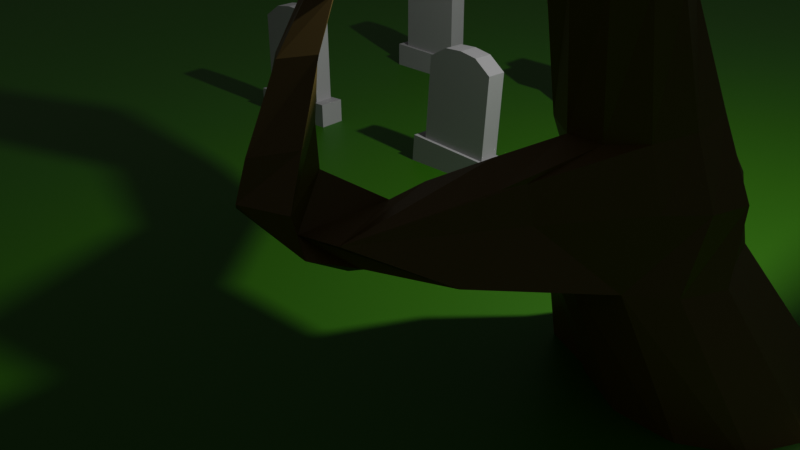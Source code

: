 # Source: outdoor_scene.blend  (saved by Blender 4.2.66; exported with 4.5.12 LTS)
import bpy
from mathutils import Matrix  # noqa: F401  (used for matrix-valued properties, if any)

bpy.ops.wm.read_factory_settings(use_empty=True)
scene = bpy.context.scene
scene.name = 'Scene'

# ---- collections
col_collection = bpy.data.collections.new('Collection'); scene.collection.children.link(col_collection)

# ---- materials (node trees are filled in below, after node groups)
mat_tombstone = bpy.data.materials.new('tombstone')
mat_tombstone.alpha_threshold = 0.0
mat_tombstone.roughness = 0.5
mat_tombstone.line_color = (0.0, 0.0, 0.0, 1.0)
mat_tombstone2 = bpy.data.materials.new('tombstone2')
mat_tombstone2.alpha_threshold = 0.0
mat_tombstone2.roughness = 0.5
mat_tombstone2.line_color = (0.0, 0.0, 0.0, 1.0)
mat_tree_color = bpy.data.materials.new('tree_color')
mat_grass = bpy.data.materials.new('grass')

# ---- material node trees
mat_tombstone.use_nodes = True; mat_tombstone.node_tree.nodes.clear()
_N = mat_tombstone.node_tree.nodes; _L = mat_tombstone.node_tree.links
n0 = _N.new('ShaderNodeOutputMaterial'); n0.name = 'Material Output'; n0.location = (300, 300)
n1 = _N.new('ShaderNodeBsdfPrincipled'); n1.name = 'Principled BSDF'; n1.location = (10, 300)
n1.inputs[0].default_value = (0.4147, 0.4147, 0.4147, 1.0)
n1.inputs[3].default_value = 1.45
_L.new(n1.outputs[0], n0.inputs[0])
n0.is_active_output = True
mat_tombstone2.use_nodes = True; mat_tombstone2.node_tree.nodes.clear()
_N = mat_tombstone2.node_tree.nodes; _L = mat_tombstone2.node_tree.links
n0 = _N.new('ShaderNodeOutputMaterial'); n0.name = 'Material Output'; n0.location = (300, 300)
n1 = _N.new('ShaderNodeBsdfPrincipled'); n1.name = 'Principled BSDF'; n1.location = (10, 300)
n1.inputs[0].default_value = (0.5586, 0.5586, 0.5586, 1.0)
n1.inputs[3].default_value = 1.45
_L.new(n1.outputs[0], n0.inputs[0])
n0.is_active_output = True
mat_tree_color.use_nodes = True; mat_tree_color.node_tree.nodes.clear()
_N = mat_tree_color.node_tree.nodes; _L = mat_tree_color.node_tree.links
n0 = _N.new('ShaderNodeBsdfPrincipled'); n0.name = 'Principled BSDF'; n0.location = (10, 300)
n0.inputs[0].default_value = (0.1313, 0.08947, 0.02072, 1.0)
n1 = _N.new('ShaderNodeOutputMaterial'); n1.name = 'Material Output'; n1.location = (300, 300)
_L.new(n0.outputs[0], n1.inputs[0])
n1.is_active_output = True
mat_grass.use_nodes = True; mat_grass.node_tree.nodes.clear()
_N = mat_grass.node_tree.nodes; _L = mat_grass.node_tree.links
n0 = _N.new('ShaderNodeBsdfPrincipled'); n0.name = 'Principled BSDF'; n0.location = (10, 300)
n0.inputs[0].default_value = (0.02823, 0.179, 0.006996, 1.0)
n1 = _N.new('ShaderNodeOutputMaterial'); n1.name = 'Material Output'; n1.location = (300, 300)
_L.new(n0.outputs[0], n1.inputs[0])
n1.is_active_output = True

# ---- world
world_world = bpy.data.worlds.new('World'); scene.world = world_world
world_world.use_nodes = True; world_world.node_tree.nodes.clear()
_N = world_world.node_tree.nodes; _L = world_world.node_tree.links
n0 = _N.new('ShaderNodeOutputWorld'); n0.name = 'World Output'; n0.location = (300, 300)
n1 = _N.new('ShaderNodeBackground'); n1.name = 'Background'; n1.location = (10, 300)
n1.inputs[0].default_value = (0.05088, 0.05088, 0.05088, 1.0)
_L.new(n1.outputs[0], n0.inputs[0])
n0.is_active_output = True
world_world.color = (0.05088, 0.05088, 0.05088)
world_world.sun_shadow_jitter_overblur = 0.0

# ---- cameras
cam_camera = bpy.data.cameras.new('Camera')
cam_camera.clip_end = 100.0
cam_camera.ortho_scale = 7.314

# ---- lights
light_light = bpy.data.lights.new('Light', 'POINT')
light_light.energy = 1000.0
light_light.shadow_soft_size = 0.1

# ---- meshes
me_cube_001 = bpy.data.meshes.new('Cube.001')
me_cube_001.from_pydata([(1.0, 1.0, 1.289), (1.0, 1.0, -1.0), (1.0, -1.0, 1.289), (1.0, -1.0, -1.0), (-1.0, 1.0, 1.289), (-1.0, 1.0, -1.0), (-1.0, -1.0, 1.289), (-1.0, -1.0, -1.0), (0.0, 1.0, -1.0), (0.0, -1.0, 1.672), (0.0, -1.0, -1.0), (0.0, 1.0, 1.672), (-0.5, 1.0, -1.0), (-0.5, -1.0, 1.618), (-0.5, -1.0, -1.0), (-0.5, 1.0, 1.618), (0.5, -1.0, -1.0), (0.5, 1.0, 1.618), (0.5, 1.0, -1.0), (0.5, -1.0, 1.618), (-1.334, 1.334, -0.9986), (-1.334, -1.334, -0.9986), (-0.6668, 1.334, -0.9986), (0.6668, -1.334, -0.9986), (1.334, -1.334, -0.9986), (1.334, 1.334, -0.9986), (0.6668, 1.334, -0.9986), (0.0, 1.334, -0.9986), (-0.6668, -1.334, -0.9986), (0.0, -1.334, -0.9986), (-1.334, 1.334, -1.786), (-1.334, -1.334, -1.786), (-0.6668, 1.334, -1.786), (0.6668, -1.334, -1.786), (1.334, -1.334, -1.786), (1.334, 1.334, -1.786), (0.6668, 1.334, -1.786), (0.0, 1.334, -1.786), (-0.6668, -1.334, -1.786), (0.0, -1.334, -1.786)], [], [(15, 4, 6, 13), (14, 13, 6, 7), (7, 6, 4, 5), (1, 0, 2, 3), (18, 17, 0, 1), (12, 15, 11, 8), (16, 19, 9, 10), (17, 11, 9, 19), (5, 4, 15, 12), (10, 9, 13, 14), (11, 15, 13, 9), (0, 17, 19, 2), (3, 2, 19, 16), (8, 11, 17, 18), (5, 12, 22, 20), (24, 23, 33, 34), (3, 16, 23, 24), (8, 18, 26, 27), (12, 8, 27, 22), (16, 10, 29, 23), (7, 5, 20, 21), (10, 14, 28, 29), (14, 7, 21, 28), (18, 1, 25, 26), (1, 3, 24, 25), (36, 35, 34, 33, 39, 38, 31, 30, 32, 37), (26, 25, 35, 36), (22, 27, 37, 32), (25, 24, 34, 35), (21, 20, 30, 31), (28, 21, 31, 38), (27, 26, 36, 37), (20, 22, 32, 30), (23, 29, 39, 33), (29, 28, 38, 39)])
_uv = me_cube_001.uv_layers.new(name='UVMap')
_uv.uv.foreach_set('vector', [0.8125, 0.5, 0.875, 0.5, 0.875, 0.75, 0.8125, 0.75, 0.375, 0.9375, 0.625, 0.9375, 0.625, 1.0, 0.375, 1.0, 0.375, 0.0, 0.625, 0.0, 0.625, 0.25, 0.375, 0.25, 0.375, 0.5, 0.625, 0.5, 0.625, 0.75, 0.375, 0.75, 0.375, 0.4375, 0.625, 0.4375, 0.625, 0.5, 0.375, 0.5, 0.375, 0.3125, 0.625, 0.3125, 0.625, 0.375, 0.375, 0.375, 0.375, 0.8125, 0.625, 0.8125, 0.625, 0.875, 0.375, 0.875, 0.6875, 0.5, 0.75, 0.5, 0.75, 0.75, 0.6875, 0.75, 0.375, 0.25, 0.625, 0.25, 0.625, 0.3125, 0.375, 0.3125, 0.375, 0.875, 0.625, 0.875, 0.625, 0.9375, 0.375, 0.9375, 0.75, 0.5, 0.8125, 0.5, 0.8125, 0.75, 0.75, 0.75, 0.625, 0.5, 0.6875, 0.5, 0.6875, 0.75, 0.625, 0.75, 0.375, 0.75, 0.625, 0.75, 0.625, 0.8125, 0.375, 0.8125, 0.375, 0.375, 0.625, 0.375, 0.625, 0.4375, 0.375, 0.4375, 0.375, 0.25, 0.375, 0.3125, 0.375, 0.3125, 0.375, 0.25, 0.375, 0.75, 0.375, 0.8125, 0.375, 0.8125, 0.375, 0.75, 0.375, 0.75, 0.375, 0.8125, 0.375, 0.8125, 0.375, 0.75, 0.375, 0.375, 0.375, 0.4375, 0.375, 0.4375, 0.375, 0.375, 0.375, 0.3125, 0.375, 0.375, 0.375, 0.375, 0.375, 0.3125, 0.375, 0.8125, 0.375, 0.875, 0.375, 0.875, 0.375, 0.8125, 0.375, 0.0, 0.375, 0.25, 0.375, 0.25, 0.375, 0.0, 0.375, 0.875, 0.375, 0.9375, 0.375, 0.9375, 0.375, 0.875, 0.375, 0.9375, 0.375, 1.0, 0.375, 1.0, 0.375, 0.9375, 0.375, 0.4375, 0.375, 0.5, 0.375, 0.5, 0.375, 0.4375, 0.375, 0.5, 0.375, 0.75, 0.375, 0.75, 0.375, 0.5, 0.3125, 0.5, 0.375, 0.5, 0.375, 0.75, 0.3125, 0.75, 0.25, 0.75, 0.1875, 0.75, 0.125, 0.75, 0.125, 0.5, 0.1875, 0.5, 0.25, 0.5, 0.375, 0.4375, 0.375, 0.5, 0.375, 0.5, 0.375, 0.4375, 0.375, 0.3125, 0.375, 0.375, 0.375, 0.375, 0.375, 0.3125, 0.375, 0.5, 0.375, 0.75, 0.375, 0.75, 0.375, 0.5, 0.375, 0.0, 0.375, 0.25, 0.375, 0.25, 0.375, 0.0, 0.375, 0.9375, 0.375, 1.0, 0.375, 1.0, 0.375, 0.9375, 0.375, 0.375, 0.375, 0.4375, 0.375, 0.4375, 0.375, 0.375, 0.375, 0.25, 0.375, 0.3125, 0.375, 0.3125, 0.375, 0.25, 0.375, 0.8125, 0.375, 0.875, 0.375, 0.875, 0.375, 0.8125, 0.375, 0.875, 0.375, 0.9375, 0.375, 0.9375, 0.375, 0.875])
me_cube_001.materials.append(mat_tombstone)
me_cube_001.use_mirror_vertex_groups = False
me_cube_001.update()
me_cube_002 = bpy.data.meshes.new('Cube.002')
me_cube_002.from_pydata([(1.0, 1.0, 1.0), (1.0, 1.0, -1.0), (1.0, -1.0, 1.0), (1.0, -1.0, -1.0), (-1.0, 1.0, 1.0), (-1.0, 1.0, -1.0), (-1.0, -1.0, 1.0), (-1.0, -1.0, -1.0), (1.0, 1.0, 1.0), (1.0, 1.0, -1.0), (1.0, -1.0, 1.0), (1.0, -1.0, -1.0), (-1.0, 1.0, 1.0), (-1.0, 1.0, -1.0), (-1.0, -1.0, 1.0), (-1.0, -1.0, -1.0), (0.6894, -0.6894, 1.0), (-0.6894, -0.6894, 1.0), (0.6894, 0.6894, 1.0), (-0.6894, 0.6894, 1.0), (0.6894, -0.6894, 9.921), (-0.6894, -0.6894, 9.921), (0.6894, 0.6894, 9.921), (-0.6894, 0.6894, 9.921), (-0.6894, -0.6894, 7.603), (-0.6894, 0.6894, 7.603), (0.6894, -0.6894, 7.603), (0.6894, 0.6894, 7.603), (-0.6894, 0.6894, 5.188), (0.6894, 0.6894, 5.188), (-0.6894, -0.6894, 5.188), (0.6894, -0.6894, 5.188), (-0.6894, -1.488, 5.188), (-0.6894, -1.488, 7.613), (0.6894, -1.488, 5.188), (0.6894, -1.488, 7.613), (-0.6894, 0.6894, 7.603), (0.6894, 0.6894, 7.603), (-0.6894, 0.6894, 5.188), (0.6894, 0.6894, 5.188)], [], [(0, 2, 6, 4), (3, 7, 6, 2), (7, 5, 4, 6), (5, 7, 3, 1), (1, 3, 2, 0), (5, 1, 0, 4), (12, 14, 17, 19), (11, 10, 14, 15), (15, 14, 12, 13), (13, 9, 11, 15), (9, 8, 10, 11), (13, 12, 8, 9), (25, 24, 21, 23), (10, 8, 18, 16), (8, 12, 19, 18), (14, 10, 16, 17), (22, 23, 21, 20), (24, 26, 20, 21), (27, 25, 23, 22), (26, 27, 22, 20), (31, 29, 27, 26), (27, 29, 39, 37), (26, 24, 33, 35), (28, 30, 24, 25), (19, 17, 30, 28), (17, 16, 31, 30), (18, 19, 28, 29), (16, 18, 29, 31), (32, 34, 35, 33), (31, 26, 35, 34), (30, 31, 34, 32), (24, 30, 32, 33), (39, 38, 36, 37), (25, 27, 37, 36), (29, 28, 38, 39), (28, 25, 36, 38)])
_uv = me_cube_002.uv_layers.new(name='UVMap')
_uv.uv.foreach_set('vector', [0.625, 0.5, 0.625, 0.75, 0.875, 0.75, 0.875, 0.5, 0.375, 0.75, 0.375, 1.0, 0.625, 1.0, 0.625, 0.75, 0.375, 0.0, 0.375, 0.25, 0.625, 0.25, 0.625, 0.0, 0.125, 0.5, 0.125, 0.75, 0.375, 0.75, 0.375, 0.5, 0.375, 0.5, 0.375, 0.75, 0.625, 0.75, 0.625, 0.5, 0.375, 0.25, 0.375, 0.5, 0.625, 0.5, 0.625, 0.25, 0.625, 0.25, 0.625, 0.0, 0.625, 0.0, 0.625, 0.25, 0.375, 0.75, 0.625, 0.75, 0.625, 1.0, 0.375, 1.0, 0.375, 0.0, 0.625, 0.0, 0.625, 0.25, 0.375, 0.25, 0.125, 0.5, 0.375, 0.5, 0.375, 0.75, 0.125, 0.75, 0.375, 0.5, 0.625, 0.5, 0.625, 0.75, 0.375, 0.75, 0.375, 0.25, 0.625, 0.25, 0.625, 0.5, 0.375, 0.5, 0.625, 0.25, 0.625, 0.0, 0.625, 0.0, 0.625, 0.25, 0.625, 0.75, 0.625, 0.5, 0.625, 0.5, 0.625, 0.75, 0.625, 0.5, 0.625, 0.25, 0.625, 0.25, 0.625, 0.5, 0.625, 1.0, 0.625, 0.75, 0.625, 0.75, 0.625, 1.0, 0.625, 0.5, 0.875, 0.5, 0.875, 0.75, 0.625, 0.75, 0.625, 1.0, 0.625, 0.75, 0.625, 0.75, 0.625, 1.0, 0.625, 0.5, 0.625, 0.25, 0.625, 0.25, 0.625, 0.5, 0.625, 0.75, 0.625, 0.5, 0.625, 0.5, 0.625, 0.75, 0.625, 0.75, 0.625, 0.5, 0.625, 0.5, 0.625, 0.75, 0.625, 0.5, 0.625, 0.5, 0.625, 0.5, 0.625, 0.5, 0.625, 0.75, 0.625, 1.0, 0.625, 1.0, 0.625, 0.75, 0.625, 0.25, 0.625, 0.0, 0.625, 0.0, 0.625, 0.25, 0.625, 0.25, 0.625, 0.0, 0.625, 0.0, 0.625, 0.25, 0.625, 1.0, 0.625, 0.75, 0.625, 0.75, 0.625, 1.0, 0.625, 0.5, 0.625, 0.25, 0.625, 0.25, 0.625, 0.5, 0.625, 0.75, 0.625, 0.5, 0.625, 0.5, 0.625, 0.75, 0.625, 1.0, 0.625, 0.75, 0.625, 0.75, 0.625, 1.0, 0.625, 0.75, 0.625, 0.75, 0.625, 0.75, 0.625, 0.75, 0.625, 1.0, 0.625, 0.75, 0.625, 0.75, 0.625, 1.0, 0.625, 0.0, 0.625, 0.0, 0.625, 0.0, 0.625, 0.0, 0.625, 0.5, 0.625, 0.25, 0.625, 0.25, 0.625, 0.5, 0.625, 0.25, 0.625, 0.5, 0.625, 0.5, 0.625, 0.25, 0.625, 0.5, 0.625, 0.25, 0.625, 0.25, 0.625, 0.5, 0.625, 0.25, 0.625, 0.25, 0.625, 0.25, 0.625, 0.25])
me_cube_002.materials.append(mat_tombstone2)
me_cube_002.use_mirror_vertex_groups = False
me_cube_002.update()
me_cylinder = bpy.data.meshes.new('Cylinder')
me_cylinder.from_pydata([(0.0, 1.155, 0.0), (0.613, 0.742, 1.271), (0.5, 1.001, 0.0), (1.008, 0.6733, 1.271), (0.866, 0.5777, 0.0), (1.321, 0.3835, 1.237), (1.0, 7.723e-10, 0.0), (1.457, 0.03905, 1.271), (1.205, -0.5777, 0.0), (1.39, -0.3579, 1.271), (0.8386, -1.001, 0.0), (1.132, -0.6676, 1.271), (0.3386, -1.155, 0.0), (0.7531, -0.8066, 1.271), (-0.4792, -0.9094, 0.03743), (0.3741, -0.6435, 1.308), (-0.866, -0.5777, 0.0), (0.04455, -0.4738, 1.271), (-1.0, 7.723e-10, 0.0), (-0.0919, -0.09448, 1.271), (-0.7228, 0.6088, 0.0231), (0.1225, 0.3319, 1.294), (-0.5, 1.001, 0.0), (0.238, 0.6069, 1.271), (0.5395, 0.4463, 2.394), (0.8621, 0.512, 2.335), (1.17, 0.3978, 2.291), (1.372, 0.1444, 2.275), (1.422, -0.1715, 2.291), (1.319, -0.4643, 2.335), (1.094, -0.6683, 2.394), (0.8172, -0.6429, 2.49), (0.5021, -0.6433, 2.496), (0.285, -0.413, 2.512), (0.35, -0.06429, 2.519), (0.2988, 0.2221, 2.453), (0.7279, 0.4191, 3.373), (0.9641, 0.5512, 3.419), (1.239, 0.5422, 3.453), (1.471, 0.3952, 3.465), (1.593, 0.1658, 3.453), (1.588, -0.09102, 3.421), (1.44, -0.3263, 3.444), (1.256, -0.3514, 3.378), (0.9684, -0.4408, 3.293), (0.7376, -0.3091, 3.281), (0.6002, -0.07807, 3.293), (0.5959, 0.187, 3.327), (-0.4031, 0.192, 4.856), (-0.3392, 0.1738, 4.955), (-0.2604, 0.1091, 5.016), (-0.188, 0.01518, 5.024), (-0.1413, -0.08283, 4.975), (-0.1328, -0.1586, 4.884), (-0.1648, -0.192, 4.775), (-0.2287, -0.1738, 4.676), (-0.3075, -0.1091, 4.615), (-0.3799, -0.01518, 4.607), (-0.4266, 0.08283, 4.656), (-0.4351, 0.1586, 4.747), (-1.666, -0.872, 5.517), (-1.635, -0.881, 5.565), (-1.596, -0.9129, 5.595), (-1.56, -0.9592, 5.599), (-1.537, -1.007, 5.575), (-1.533, -1.045, 5.53), (-1.549, -1.061, 5.476), (-1.58, -1.052, 5.428), (-1.619, -1.02, 5.397), (-1.655, -0.9741, 5.394), (-1.678, -0.9258, 5.418), (-1.682, -0.8884, 5.463), (-2.343, -1.393, 5.214), (-2.334, -1.395, 5.227), (-2.324, -1.404, 5.235), (-2.314, -1.416, 5.236), (-2.308, -1.429, 5.23), (-2.307, -1.439, 5.218), (-2.311, -1.443, 5.203), (-2.32, -1.441, 5.19), (-2.33, -1.432, 5.182), (-2.34, -1.42, 5.181), (-2.346, -1.407, 5.188), (-2.347, -1.397, 5.2), (0.4406, 0.2538, 4.233), (0.08704, 0.2, 4.62), (0.1913, 0.2465, 4.727), (0.5734, 0.3399, 4.362), (0.3389, 0.2296, 4.798), (0.7521, 0.3381, 4.452), (0.4961, 0.154, 4.813), (0.9298, 0.2503, 4.479), (0.611, 0.0354, 4.771), (1.06, 0.1011, 4.438), (0.6522, -0.09509, 4.681), (1.115, -0.08229, 4.328), (0.6115, -0.2007, 4.566), (1.096, -0.2564, 4.169), (0.5011, -0.2513, 4.458), (0.9762, -0.2488, 4.104), (0.349, -0.232, 4.386), (0.7472, -0.3338, 3.989), (0.1906, -0.1471, 4.373), (0.5643, -0.2443, 3.956), (0.08102, -0.02481, 4.418), (0.4333, -0.0829, 3.995), (0.04665, 0.1011, 4.507), (0.3891, 0.09997, 4.098), (-0.9218, -0.4319, 5.055), (-0.9152, -0.4913, 4.984), (-1.152, -0.243, 4.877), (-1.127, -0.217, 4.962), (-1.077, -0.2311, 5.039), (-1.015, -0.2818, 5.087), (-1.052, -0.4525, 4.773), (-1.108, -0.379, 4.768), (-0.9402, -0.5173, 4.898), (-0.9584, -0.3553, 5.093), (-1.145, -0.3023, 4.805), (-0.9902, -0.5031, 4.821), (1.261, -0.2425, 1.81), (1.085, -0.5461, 1.792), (1.264, 0.1136, 1.83), (0.1101, 0.4181, 1.835), (0.4164, 0.6023, 1.848), (0.7764, 0.6063, 1.852), (1.089, 0.4257, 1.846), (0.07849, 0.1346, 1.855), (-0.05288, -0.252, 1.797), (0.1288, -0.5536, 1.783), (0.4496, -0.6363, 1.823), (0.7836, -0.7221, 1.78), (2.948, 1.054, 1.873), (2.361, 0.2738, 1.978), (2.162, 0.9402, 1.485), (2.43, 0.5124, 1.443), (3.554, 0.4651, 2.159), (3.599, 0.9721, 2.139), (3.613, 0.8695, 2.066), (3.163, 1.105, 1.798), (3.211, 0.743, 1.756), (3.24, 1.128, 2.126), (3.076, 0.6633, 2.245), (3.349, 0.4107, 2.962), (3.327, 0.6535, 2.993), (3.055, 0.6663, 3.025), (3.068, 0.5377, 3.013), (3.137, 0.2454, 3.396), (3.118, 0.3529, 3.366), (2.962, 0.4259, 3.343), (2.946, 0.3138, 3.358), (2.718, 0.7196, 3.909), (2.721, 0.7392, 3.907), (2.748, 0.7264, 3.911), (2.751, 0.7076, 3.916), (2.904, 0.7085, 1.506), (2.621, 0.4849, 1.937), (2.819, 0.9331, 1.646), (3.216, 0.9549, 1.91), (3.167, 0.9538, 2.5), (3.526, 0.9226, 2.433), (3.456, 0.5895, 2.494), (3.097, 0.6207, 2.562), (1.252, -1.23, 3.95), (0.9809, -1.208, 4.009), (1.286, -1.404, 3.68), (1.016, -1.539, 3.621), (2.675, -2.703, 4.733), (2.739, -2.67, 4.731), (2.751, -2.685, 4.691), (2.686, -2.717, 4.687), (2.156, -2.23, 4.555), (1.121, -2.213, 4.285), (2.129, -2.191, 4.772), (2.018, -2.179, 4.794), (1.165, -1.932, 3.755), (0.9897, -1.737, 4.107), (1.392, -1.904, 3.812), (1.177, -1.645, 4.192), (1.008, 0.6733, 1.271), (1.321, 0.3835, 1.237), (1.457, 0.03905, 1.271), (0.8621, 0.512, 2.335), (1.17, 0.3978, 2.291), (1.372, 0.1444, 2.275), (1.264, 0.1136, 1.83), (0.7764, 0.6063, 1.852), (1.967, 0.4918, 1.425), (1.87, -0.03484, 1.596), (1.692, 0.5687, 2.082), (1.88, 0.631, 2.066), (1.897, 0.2582, 2.144), (1.807, 0.1737, 1.894), (1.641, 0.6252, 1.793), (1.387, -0.6409, 3.808), (1.391, -0.9661, 3.629), (1.116, -0.8336, 3.631), (1.312, -0.4818, 4.22), (1.185, -0.4934, 4.351), (0.9768, -0.7663, 4.069)], [], [(0, 1, 3, 2), (2, 3, 5, 4), (4, 5, 7, 6), (6, 7, 9, 8), (8, 9, 11, 10), (10, 11, 13, 12), (12, 13, 15, 14), (14, 15, 17, 16), (16, 17, 19, 18), (18, 19, 21, 20), (121, 120, 28, 29), (20, 21, 23, 22), (22, 23, 1, 0), (0, 2, 4, 6, 8, 10, 12, 14, 16, 18, 20, 22), (27, 26, 38, 39), (120, 122, 27, 28), (124, 123, 35, 24), (125, 124, 24, 25), (122, 126, 26, 27), (123, 127, 34, 35), (127, 128, 33, 34), (128, 129, 32, 33), (129, 130, 31, 32), (130, 131, 30, 31), (131, 121, 29, 30), (98, 96, 54, 55), (34, 33, 45, 46), (31, 30, 42, 43), (28, 27, 39, 40), (35, 34, 46, 47), (25, 24, 36, 37), (32, 31, 43, 44), (29, 28, 40, 41), (24, 35, 47, 36), (26, 25, 37, 38), (33, 32, 44, 45), (30, 29, 41, 42), (90, 88, 50, 51), (92, 90, 51, 52), (106, 104, 58, 59), (100, 98, 55, 56), (94, 92, 52, 53), (85, 106, 59, 48), (102, 100, 56, 57), (96, 94, 53, 54), (38, 37, 87, 89), (88, 86, 49, 50), (104, 102, 57, 58), (109, 108, 64, 65), (45, 44, 101, 103), (42, 41, 95, 97), (39, 38, 89, 91), (46, 45, 103, 105), (43, 42, 97, 99), (40, 39, 91, 93), (47, 46, 105, 107), (37, 36, 84, 87), (44, 43, 99, 101), (41, 40, 93, 95), (36, 47, 107, 84), (68, 67, 79, 80), (111, 110, 71, 60), (113, 112, 61, 62), (115, 114, 68, 69), (116, 109, 65, 66), (117, 113, 62, 63), (118, 115, 69, 70), (119, 116, 66, 67), (108, 117, 63, 64), (110, 118, 70, 71), (112, 111, 60, 61), (114, 119, 67, 68), (73, 72, 83, 82, 81, 80, 79, 78, 77, 76, 75, 74), (65, 64, 76, 77), (60, 71, 83, 72), (62, 61, 73, 74), (69, 68, 80, 81), (66, 65, 77, 78), (63, 62, 74, 75), (70, 69, 81, 82), (67, 66, 78, 79), (64, 63, 75, 76), (71, 70, 82, 83), (61, 60, 72, 73), (87, 84, 85, 86), (89, 87, 86, 88), (91, 89, 88, 90), (93, 91, 90, 92), (95, 93, 92, 94), (97, 95, 94, 96), (99, 97, 96, 98), (101, 99, 98, 100), (103, 101, 100, 102), (105, 103, 102, 104), (107, 105, 104, 106), (84, 107, 106, 85), (86, 85, 48, 49), (56, 55, 119, 114), (49, 48, 111, 112), (59, 58, 118, 110), (52, 51, 117, 108), (55, 54, 116, 119), (58, 57, 115, 118), (51, 50, 113, 117), (54, 53, 109, 116), (57, 56, 114, 115), (50, 49, 112, 113), (48, 59, 110, 111), (53, 52, 108, 109), (13, 11, 121, 131), (15, 13, 131, 130), (17, 15, 130, 129), (19, 17, 129, 128), (21, 19, 128, 127), (5, 3, 125, 126), (23, 21, 127, 123), (7, 5, 126, 122), (3, 1, 124, 125), (1, 23, 123, 124), (9, 7, 122, 120), (11, 9, 120, 121), (135, 188, 187), (136, 138, 137), (140, 139, 138, 136), (139, 141, 137, 138), (142, 140, 136), (160, 159, 145, 144), (158, 156, 142, 141), (156, 155, 140, 142), (157, 158, 141, 139), (155, 157, 139, 140), (161, 160, 144, 143), (162, 161, 143, 146), (159, 162, 146, 145), (149, 150, 151, 152), (144, 145, 149, 148), (146, 143, 147, 150), (143, 144, 148, 147), (150, 147, 154, 151), (152, 151, 154, 153), (148, 149, 152, 153), (147, 148, 153, 154), (135, 134, 157, 155), (134, 132, 158, 157), (133, 135, 155, 156), (132, 133, 156, 158), (141, 142, 162, 159), (142, 136, 161, 162), (136, 137, 160, 161), (137, 141, 159, 160), (195, 165, 196), (170, 169, 168, 167), (172, 171, 169, 170), (171, 173, 168, 169), (174, 172, 170, 167), (178, 176, 174, 173), (176, 175, 172, 174), (177, 178, 173, 171), (175, 177, 171, 172), (166, 165, 177, 175), (165, 163, 178, 177), (164, 166, 175, 176), (163, 164, 176, 178), (25, 26, 183, 182), (125, 25, 182, 186), (3, 125, 186, 179), (3, 5, 180, 179), (27, 26, 183, 184), (122, 7, 181, 185), (5, 7, 181, 180), (122, 27, 184, 185), (186, 182, 189, 193), (179, 186, 193, 134), (184, 183, 190, 191), (180, 181, 188, 187), (185, 181, 188, 192), (185, 184, 191, 192), (182, 183, 190, 189), (179, 180, 187, 134), (133, 188, 135), (133, 191, 192), (132, 191, 133), (132, 189, 190), (132, 193, 189), (133, 192, 188), (132, 190, 191), (134, 135, 187), (132, 134, 193), (145, 146, 150, 149), (99, 101, 199, 198), (42, 43, 195, 194), (44, 101, 199, 196), (43, 44, 196, 195), (97, 99, 198, 197), (97, 42, 194, 197), (164, 196, 166), (165, 166, 196), (163, 197, 198), (163, 194, 197), (163, 198, 199), (165, 195, 163), (195, 194, 163), (163, 199, 164), (199, 164, 196), (168, 173, 174, 167)])
_uv = me_cylinder.uv_layers.new(name='UVMap')
_uv.uv.foreach_set('vector', [1.0, 0.5, 1.0, 1.0, 0.9167, 1.0, 0.9167, 0.5, 0.9167, 0.5, 0.9167, 1.0, 0.8333, 1.0, 0.8333, 0.5, 0.8333, 0.5, 0.8333, 1.0, 0.75, 1.0, 0.75, 0.5, 0.75, 0.5, 0.75, 1.0, 0.6667, 1.0, 0.6667, 0.5, 0.6667, 0.5, 0.6667, 1.0, 0.5833, 1.0, 0.5833, 0.5, 0.5833, 0.5, 0.5833, 1.0, 0.5, 1.0, 0.5, 0.5, 0.5, 0.5, 0.5, 1.0, 0.4167, 1.0, 0.4167, 0.5, 0.4167, 0.5, 0.4167, 1.0, 0.3333, 1.0, 0.3333, 0.5, 0.3333, 0.5, 0.3333, 1.0, 0.25, 1.0, 0.25, 0.5, 0.25, 0.5, 0.25, 1.0, 0.1667, 1.0, 0.1667, 0.5, 0.5531, 1.0, 0.6489, 1.0, 0.6667, 1.0, 0.5833, 1.0, 0.1667, 0.5, 0.1667, 1.0, 0.08333, 1.0, 0.08333, 0.5, 0.08333, 0.5, 0.08333, 1.0, 7.451e-08, 1.0, 7.451e-08, 0.5, 0.75, 0.49, 0.87, 0.4578, 0.9578, 0.37, 0.99, 0.25, 0.9578, 0.13, 0.87, 0.04215, 0.75, 0.01, 0.63, 0.04215, 0.5422, 0.13, 0.51, 0.25, 0.5422, 0.37, 0.63, 0.4578, 0.75, 1.0, 0.8333, 1.0, 0.8333, 1.0, 0.75, 1.0, 0.6489, 1.0, 0.7669, 1.0, 0.75, 1.0, 0.6667, 1.0, 0.03256, 1.0, 0.09717, 1.0, 0.08333, 1.0, 7.451e-08, 1.0, 0.9524, 1.0, 1.036, 1.0, 1.0, 1.0, 0.9167, 1.0, 0.7669, 1.0, 0.8634, 1.0, 0.8333, 1.0, 0.75, 1.0, 0.09717, 1.0, 0.1785, 1.0, 0.1667, 1.0, 0.08333, 1.0, 0.1785, 1.0, 0.2604, 1.0, 0.25, 1.0, 0.1667, 1.0, 0.2604, 1.0, 0.319, 1.0, 0.3333, 1.0, 0.25, 1.0, 0.319, 1.0, 0.3814, 1.0, 0.4167, 1.0, 0.3333, 1.0, 0.3814, 1.0, 0.4675, 1.0, 0.5, 1.0, 0.4167, 1.0, 0.4675, 1.0, 0.5531, 1.0, 0.5833, 1.0, 0.5, 1.0, 0.4167, 1.0, 0.5, 1.0, 0.5, 1.0, 0.4167, 1.0, 0.1667, 1.0, 0.25, 1.0, 0.25, 1.0, 0.1667, 1.0, 0.4167, 1.0, 0.5, 1.0, 0.5, 1.0, 0.4167, 1.0, 0.6667, 1.0, 0.75, 1.0, 0.75, 1.0, 0.6667, 1.0, 0.08333, 1.0, 0.1667, 1.0, 0.1667, 1.0, 0.08333, 1.0, 0.9167, 1.0, 1.0, 1.0, 1.0, 1.0, 0.9167, 1.0, 0.3333, 1.0, 0.4167, 1.0, 0.4167, 1.0, 0.3333, 1.0, 0.5833, 1.0, 0.6667, 1.0, 0.6667, 1.0, 0.5833, 1.0, 7.451e-08, 1.0, 0.08333, 1.0, 0.08333, 1.0, 7.451e-08, 1.0, 0.8333, 1.0, 0.9167, 1.0, 0.9167, 1.0, 0.8333, 1.0, 0.25, 1.0, 0.3333, 1.0, 0.3333, 1.0, 0.25, 1.0, 0.5, 1.0, 0.5833, 1.0, 0.5833, 1.0, 0.5, 1.0, 0.75, 1.0, 0.8333, 1.0, 0.8333, 1.0, 0.75, 1.0, 0.6667, 1.0, 0.75, 1.0, 0.75, 1.0, 0.6667, 1.0, 0.08333, 1.0, 0.1667, 1.0, 0.1667, 1.0, 0.08333, 1.0, 0.3333, 1.0, 0.4167, 1.0, 0.4167, 1.0, 0.3333, 1.0, 0.5833, 1.0, 0.6667, 1.0, 0.6667, 1.0, 0.5833, 1.0, 7.451e-08, 1.0, 0.08333, 1.0, 0.08333, 1.0, 7.451e-08, 1.0, 0.25, 1.0, 0.3333, 1.0, 0.3333, 1.0, 0.25, 1.0, 0.5, 1.0, 0.5833, 1.0, 0.5833, 1.0, 0.5, 1.0, 0.8333, 1.0, 0.9167, 1.0, 0.9167, 1.0, 0.8333, 1.0, 0.8333, 1.0, 0.9167, 1.0, 0.9167, 1.0, 0.8333, 1.0, 0.1667, 1.0, 0.25, 1.0, 0.25, 1.0, 0.1667, 1.0, 0.5833, 1.0, 0.6667, 1.0, 0.6667, 1.0, 0.5833, 1.0, 0.25, 1.0, 0.3333, 1.0, 0.3333, 1.0, 0.25, 1.0, 0.5, 1.0, 0.5833, 1.0, 0.5833, 1.0, 0.5, 1.0, 0.75, 1.0, 0.8333, 1.0, 0.8333, 1.0, 0.75, 1.0, 0.1667, 1.0, 0.25, 1.0, 0.25, 1.0, 0.1667, 1.0, 0.4167, 1.0, 0.5, 1.0, 0.5, 1.0, 0.4167, 1.0, 0.6667, 1.0, 0.75, 1.0, 0.75, 1.0, 0.6667, 1.0, 0.08333, 1.0, 0.1667, 1.0, 0.1667, 1.0, 0.08333, 1.0, 0.9167, 1.0, 1.0, 1.0, 1.0, 1.0, 0.9167, 1.0, 0.3333, 1.0, 0.4167, 1.0, 0.4167, 1.0, 0.3333, 1.0, 0.5833, 1.0, 0.6667, 1.0, 0.6667, 1.0, 0.5833, 1.0, 7.451e-08, 1.0, 0.08333, 1.0, 0.08333, 1.0, 7.451e-08, 1.0, 0.3333, 1.0, 0.4167, 1.0, 0.4167, 1.0, 0.3333, 1.0, 7.451e-08, 1.0, 0.08333, 1.0, 0.08333, 1.0, 7.451e-08, 1.0, 0.8333, 1.0, 0.9167, 1.0, 0.9167, 1.0, 0.8333, 1.0, 0.25, 1.0, 0.3333, 1.0, 0.3333, 1.0, 0.25, 1.0, 0.5, 1.0, 0.5833, 1.0, 0.5833, 1.0, 0.5, 1.0, 0.75, 1.0, 0.8333, 1.0, 0.8333, 1.0, 0.75, 1.0, 0.1667, 1.0, 0.25, 1.0, 0.25, 1.0, 0.1667, 1.0, 0.4167, 1.0, 0.5, 1.0, 0.5, 1.0, 0.4167, 1.0, 0.6667, 1.0, 0.75, 1.0, 0.75, 1.0, 0.6667, 1.0, 0.08333, 1.0, 0.1667, 1.0, 0.1667, 1.0, 0.08333, 1.0, 0.9167, 1.0, 1.0, 1.0, 1.0, 1.0, 0.9167, 1.0, 0.3333, 1.0, 0.4167, 1.0, 0.4167, 1.0, 0.3333, 1.0, 0.37, 0.4578, 0.25, 0.49, 0.13, 0.4578, 0.04215, 0.37, 0.01, 0.25, 0.04215, 0.13, 0.13, 0.04215, 0.25, 0.01, 0.37, 0.04215, 0.4578, 0.13, 0.49, 0.25, 0.4578, 0.37, 0.5833, 1.0, 0.6667, 1.0, 0.6667, 1.0, 0.5833, 1.0, 7.451e-08, 1.0, 0.08333, 1.0, 0.08333, 1.0, 7.451e-08, 1.0, 0.8333, 1.0, 0.9167, 1.0, 0.9167, 1.0, 0.8333, 1.0, 0.25, 1.0, 0.3333, 1.0, 0.3333, 1.0, 0.25, 1.0, 0.5, 1.0, 0.5833, 1.0, 0.5833, 1.0, 0.5, 1.0, 0.75, 1.0, 0.8333, 1.0, 0.8333, 1.0, 0.75, 1.0, 0.1667, 1.0, 0.25, 1.0, 0.25, 1.0, 0.1667, 1.0, 0.4167, 1.0, 0.5, 1.0, 0.5, 1.0, 0.4167, 1.0, 0.6667, 1.0, 0.75, 1.0, 0.75, 1.0, 0.6667, 1.0, 0.08333, 1.0, 0.1667, 1.0, 0.1667, 1.0, 0.08333, 1.0, 0.9167, 1.0, 1.0, 1.0, 1.0, 1.0, 0.9167, 1.0, 0.9167, 1.0, 1.0, 1.0, 1.0, 1.0, 0.9167, 1.0, 0.8333, 1.0, 0.9167, 1.0, 0.9167, 1.0, 0.8333, 1.0, 0.75, 1.0, 0.8333, 1.0, 0.8333, 1.0, 0.75, 1.0, 0.6667, 1.0, 0.75, 1.0, 0.75, 1.0, 0.6667, 1.0, 0.5833, 1.0, 0.6667, 1.0, 0.6667, 1.0, 0.5833, 1.0, 0.5, 1.0, 0.5833, 1.0, 0.5833, 1.0, 0.5, 1.0, 0.4167, 1.0, 0.5, 1.0, 0.5, 1.0, 0.4167, 1.0, 0.3333, 1.0, 0.4167, 1.0, 0.4167, 1.0, 0.3333, 1.0, 0.25, 1.0, 0.3333, 1.0, 0.3333, 1.0, 0.25, 1.0, 0.1667, 1.0, 0.25, 1.0, 0.25, 1.0, 0.1667, 1.0, 0.08333, 1.0, 0.1667, 1.0, 0.1667, 1.0, 0.08333, 1.0, 7.451e-08, 1.0, 0.08333, 1.0, 0.08333, 1.0, 7.451e-08, 1.0, 0.9167, 1.0, 1.0, 1.0, 1.0, 1.0, 0.9167, 1.0, 0.3333, 1.0, 0.4167, 1.0, 0.4167, 1.0, 0.3333, 1.0, 0.9167, 1.0, 1.0, 1.0, 1.0, 1.0, 0.9167, 1.0, 0.08333, 1.0, 0.1667, 1.0, 0.1667, 1.0, 0.08333, 1.0, 0.6667, 1.0, 0.75, 1.0, 0.75, 1.0, 0.6667, 1.0, 0.4167, 1.0, 0.5, 1.0, 0.5, 1.0, 0.4167, 1.0, 0.1667, 1.0, 0.25, 1.0, 0.25, 1.0, 0.1667, 1.0, 0.75, 1.0, 0.8333, 1.0, 0.8333, 1.0, 0.75, 1.0, 0.5, 1.0, 0.5833, 1.0, 0.5833, 1.0, 0.5, 1.0, 0.25, 1.0, 0.3333, 1.0, 0.3333, 1.0, 0.25, 1.0, 0.8333, 1.0, 0.9167, 1.0, 0.9167, 1.0, 0.8333, 1.0, 7.451e-08, 1.0, 0.08333, 1.0, 0.08333, 1.0, 7.451e-08, 1.0, 0.5833, 1.0, 0.6667, 1.0, 0.6667, 1.0, 0.5833, 1.0, 0.5, 1.0, 0.5833, 1.0, 0.5531, 1.0, 0.4675, 1.0, 0.4167, 1.0, 0.5, 1.0, 0.4675, 1.0, 0.3814, 1.0, 0.3333, 1.0, 0.4167, 1.0, 0.3814, 1.0, 0.319, 1.0, 0.25, 1.0, 0.3333, 1.0, 0.319, 1.0, 0.2604, 1.0, 0.1667, 1.0, 0.25, 1.0, 0.2604, 1.0, 0.1785, 1.0, 0.8333, 1.0, 0.9167, 1.0, 0.9524, 1.0, 0.8634, 1.0, 0.08333, 1.0, 0.1667, 1.0, 0.1785, 1.0, 0.09717, 1.0, 0.75, 1.0, 0.8333, 1.0, 0.8634, 1.0, 0.7669, 1.0, 0.9167, 1.0, 1.0, 1.0, 1.036, 1.0, 0.9524, 1.0, 7.451e-08, 1.0, 0.08333, 1.0, 0.09717, 1.0, 0.03256, 1.0, 0.6667, 1.0, 0.75, 1.0, 0.7669, 1.0, 0.6489, 1.0, 0.5833, 1.0, 0.6667, 1.0, 0.6489, 1.0, 0.5531, 1.0, 0.9524, 1.0, 0.75, 1.0, 0.8333, 1.0, 0.9524, 1.0, 1.036, 1.0, 1.0, 1.0, 0.9524, 1.0, 1.036, 1.0, 1.036, 1.0, 0.9524, 1.0, 1.036, 1.0, 1.0, 1.0, 1.0, 1.0, 1.036, 1.0, 0.9167, 1.0, 0.9524, 1.0, 0.9167, 1.0, 1.0, 1.0, 1.0, 1.0, 1.0, 1.0, 1.0, 1.0, 1.002, 1.0, 0.9187, 1.0, 0.9167, 1.0, 1.0, 1.0, 0.9187, 1.0, 0.9503, 1.0, 0.9524, 1.0, 0.9167, 1.0, 1.034, 1.0, 1.002, 1.0, 1.0, 1.0, 1.036, 1.0, 0.9503, 1.0, 1.034, 1.0, 1.036, 1.0, 0.9524, 1.0, 0.9167, 1.0, 1.0, 1.0, 1.0, 1.0, 0.9167, 1.0, 0.9167, 1.0, 0.9167, 1.0, 0.9167, 1.0, 0.9167, 1.0, 1.0, 1.0, 0.9167, 1.0, 0.9167, 1.0, 1.0, 1.0, 0.0, 0.0, 0.0, 0.0, 0.0, 0.0, 0.0, 0.0, 1.0, 1.0, 1.0, 1.0, 1.0, 1.0, 1.0, 1.0, 0.9167, 1.0, 0.9167, 1.0, 0.9167, 1.0, 0.9167, 1.0, 0.9167, 1.0, 1.0, 1.0, 1.0, 1.0, 0.9167, 1.0, 0.9167, 1.0, 0.9167, 1.0, 0.9167, 1.0, 0.9167, 1.0, 1.0, 1.0, 0.9167, 1.0, 0.9167, 1.0, 1.0, 1.0, 1.0, 1.0, 1.0, 1.0, 1.0, 1.0, 1.0, 1.0, 0.9167, 1.0, 1.0, 1.0, 1.0, 1.0, 0.9167, 1.0, 0.9524, 1.0, 1.036, 1.0, 1.034, 1.0, 0.9503, 1.0, 1.036, 1.0, 1.0, 1.0, 1.002, 1.0, 1.034, 1.0, 0.9167, 1.0, 0.9524, 1.0, 0.9503, 1.0, 0.9187, 1.0, 1.0, 1.0, 0.9167, 1.0, 0.9187, 1.0, 1.002, 1.0, 1.0, 1.0, 0.9167, 1.0, 0.9167, 1.0, 1.0, 1.0, 0.9167, 1.0, 0.9167, 1.0, 0.9167, 1.0, 0.9167, 1.0, 0.9167, 1.0, 1.0, 1.0, 1.0, 1.0, 0.9167, 1.0, 1.0, 1.0, 1.0, 1.0, 1.0, 1.0, 1.0, 1.0, 0.4319, 1.0, 0.9604, 1.0, 0.3333, 1.0, 0.9524, 1.0, 1.036, 1.0, 1.0, 1.0, 0.9167, 1.0, 0.9524, 1.0, 1.036, 1.0, 1.036, 1.0, 0.9524, 1.0, 1.036, 1.0, 1.0, 1.0, 1.0, 1.0, 1.036, 1.0, 0.9167, 1.0, 0.9524, 1.0, 0.9524, 1.0, 0.9167, 1.0, 1.002, 1.0, 0.9187, 1.0, 0.9167, 1.0, 1.0, 1.0, 0.9187, 1.0, 0.9503, 1.0, 0.9524, 1.0, 0.9167, 1.0, 1.034, 1.0, 1.002, 1.0, 1.0, 1.0, 1.036, 1.0, 0.9503, 1.0, 1.034, 1.0, 1.036, 1.0, 0.9524, 1.0, 0.9524, 1.0, 0.9604, 1.0, 1.034, 1.0, 0.9503, 1.0, 0.9604, 1.0, 0.9483, 1.0, 1.002, 1.0, 1.034, 1.0, 0.9167, 1.0, 0.9524, 1.0, 0.9503, 1.0, 0.9187, 1.0, 0.9483, 1.0, 0.9167, 1.0, 0.9187, 1.0, 1.002, 1.0, 0.9167, 1.0, 0.8333, 1.0, 0.8333, 1.0, 0.9167, 1.0, 0.9524, 1.0, 0.9167, 1.0, 0.9167, 1.0, 0.9524, 1.0, 0.9167, 1.0, 0.9524, 1.0, 0.9524, 1.0, 0.9167, 1.0, 0.9167, 1.0, 0.8333, 1.0, 0.8333, 1.0, 0.9167, 1.0, 0.75, 1.0, 0.8333, 1.0, 0.8333, 1.0, 0.75, 1.0, 0.7669, 1.0, 0.75, 1.0, 0.75, 1.0, 0.7669, 1.0, 0.8333, 1.0, 0.75, 1.0, 0.75, 1.0, 0.8333, 1.0, 0.7669, 1.0, 0.75, 1.0, 0.75, 1.0, 0.7669, 1.0, 0.9524, 1.0, 0.9167, 1.0, 0.9167, 1.0, 0.9524, 1.0, 0.9167, 1.0, 0.9524, 1.0, 0.9524, 1.0, 0.9167, 1.0, 0.75, 1.0, 0.8333, 1.0, 0.8333, 1.0, 0.75, 1.0, 0.8333, 1.0, 0.75, 1.0, 0.75, 1.0, 0.8333, 1.0, 0.7669, 1.0, 0.75, 1.0, 0.75, 1.0, 0.7669, 1.0, 0.7669, 1.0, 0.75, 1.0, 0.75, 1.0, 0.7669, 1.0, 0.9167, 1.0, 0.8333, 1.0, 0.8333, 1.0, 0.9167, 1.0, 0.9167, 1.0, 0.8333, 1.0, 0.8333, 1.0, 0.9167, 1.0, 0.9167, 1.0, 0.75, 1.0, 0.9524, 1.0, 0.9167, 1.0, 0.75, 1.0, 0.7669, 1.0, 1.0, 1.0, 0.75, 1.0, 0.9167, 1.0, 1.0, 1.0, 0.9167, 1.0, 0.8333, 1.0, 1.0, 1.0, 0.9524, 1.0, 0.9167, 1.0, 0.9167, 1.0, 0.7669, 1.0, 0.75, 1.0, 1.0, 1.0, 0.8333, 1.0, 0.75, 1.0, 1.036, 1.0, 0.9524, 1.0, 0.8333, 1.0, 1.0, 1.0, 0.9167, 1.0, 0.9524, 1.0, 1.0, 1.0, 0.9167, 1.0, 0.0, 0.0, 1.0, 1.0, 0.4167, 1.0, 0.3333, 1.0, 0.3333, 1.0, 0.4167, 1.0, 0.5, 1.0, 0.4167, 1.0, 0.4319, 1.0, 0.5, 1.0, 0.3333, 1.0, 0.3333, 1.0, 0.3333, 1.0, 0.3333, 1.0, 0.4167, 1.0, 0.3333, 1.0, 0.3333, 1.0, 0.4319, 1.0, 0.5, 1.0, 0.4167, 1.0, 0.4167, 1.0, 0.5, 1.0, 0.5, 1.0, 0.5, 1.0, 0.5, 1.0, 0.5, 1.0, 0.9167, 1.0, 0.3333, 1.0, 0.9524, 1.0, 0.9604, 1.0, 0.9524, 1.0, 0.3333, 1.0, 0.9483, 1.0, 0.5, 1.0, 0.4167, 1.0, 0.9483, 1.0, 0.5, 1.0, 0.5, 1.0, 0.9483, 1.0, 0.4167, 1.0, 0.3333, 1.0, 0.9604, 1.0, 0.4319, 1.0, 0.9483, 1.0, 0.4319, 1.0, 0.5, 1.0, 0.9483, 1.0, 0.9483, 1.0, 0.3333, 1.0, 0.9167, 1.0, 0.3333, 1.0, 0.9167, 1.0, 0.3333, 1.0, 1.0, 1.0, 1.0, 1.0, 0.9167, 1.0, 0.9167, 1.0])
me_cylinder.materials.append(mat_tree_color)
me_cylinder.update()
me_cube_003 = bpy.data.meshes.new('Cube.003')
me_cube_003.from_pydata([(1.0, 1.0, 1.289), (1.0, 1.0, -1.0), (1.0, -1.0, 1.289), (1.0, -1.0, -1.0), (-1.0, 1.0, 1.289), (-1.0, 1.0, -1.0), (-1.0, -1.0, 1.289), (-1.0, -1.0, -1.0), (0.0, 1.0, -1.0), (0.0, -1.0, 1.672), (0.0, -1.0, -1.0), (0.0, 1.0, 1.672), (-0.5, 1.0, -1.0), (-0.5, -1.0, 1.618), (-0.5, -1.0, -1.0), (-0.5, 1.0, 1.618), (0.5, -1.0, -1.0), (0.5, 1.0, 1.618), (0.5, 1.0, -1.0), (0.5, -1.0, 1.618), (-1.334, 1.334, -0.9986), (-1.334, -1.334, -0.9986), (-0.6668, 1.334, -0.9986), (0.6668, -1.334, -0.9986), (1.334, -1.334, -0.9986), (1.334, 1.334, -0.9986), (0.6668, 1.334, -0.9986), (0.0, 1.334, -0.9986), (-0.6668, -1.334, -0.9986), (0.0, -1.334, -0.9986), (-1.334, 1.334, -1.786), (-1.334, -1.334, -1.786), (-0.6668, 1.334, -1.786), (0.6668, -1.334, -1.786), (1.334, -1.334, -1.786), (1.334, 1.334, -1.786), (0.6668, 1.334, -1.786), (0.0, 1.334, -1.786), (-0.6668, -1.334, -1.786), (0.0, -1.334, -1.786)], [], [(15, 4, 6, 13), (14, 13, 6, 7), (7, 6, 4, 5), (1, 0, 2, 3), (18, 17, 0, 1), (12, 15, 11, 8), (16, 19, 9, 10), (17, 11, 9, 19), (5, 4, 15, 12), (10, 9, 13, 14), (11, 15, 13, 9), (0, 17, 19, 2), (3, 2, 19, 16), (8, 11, 17, 18), (5, 12, 22, 20), (24, 23, 33, 34), (3, 16, 23, 24), (8, 18, 26, 27), (12, 8, 27, 22), (16, 10, 29, 23), (7, 5, 20, 21), (10, 14, 28, 29), (14, 7, 21, 28), (18, 1, 25, 26), (1, 3, 24, 25), (36, 35, 34, 33, 39, 38, 31, 30, 32, 37), (26, 25, 35, 36), (22, 27, 37, 32), (25, 24, 34, 35), (21, 20, 30, 31), (28, 21, 31, 38), (27, 26, 36, 37), (20, 22, 32, 30), (23, 29, 39, 33), (29, 28, 38, 39)])
_uv = me_cube_003.uv_layers.new(name='UVMap')
_uv.uv.foreach_set('vector', [0.8125, 0.5, 0.875, 0.5, 0.875, 0.75, 0.8125, 0.75, 0.375, 0.9375, 0.625, 0.9375, 0.625, 1.0, 0.375, 1.0, 0.375, 0.0, 0.625, 0.0, 0.625, 0.25, 0.375, 0.25, 0.375, 0.5, 0.625, 0.5, 0.625, 0.75, 0.375, 0.75, 0.375, 0.4375, 0.625, 0.4375, 0.625, 0.5, 0.375, 0.5, 0.375, 0.3125, 0.625, 0.3125, 0.625, 0.375, 0.375, 0.375, 0.375, 0.8125, 0.625, 0.8125, 0.625, 0.875, 0.375, 0.875, 0.6875, 0.5, 0.75, 0.5, 0.75, 0.75, 0.6875, 0.75, 0.375, 0.25, 0.625, 0.25, 0.625, 0.3125, 0.375, 0.3125, 0.375, 0.875, 0.625, 0.875, 0.625, 0.9375, 0.375, 0.9375, 0.75, 0.5, 0.8125, 0.5, 0.8125, 0.75, 0.75, 0.75, 0.625, 0.5, 0.6875, 0.5, 0.6875, 0.75, 0.625, 0.75, 0.375, 0.75, 0.625, 0.75, 0.625, 0.8125, 0.375, 0.8125, 0.375, 0.375, 0.625, 0.375, 0.625, 0.4375, 0.375, 0.4375, 0.375, 0.25, 0.375, 0.3125, 0.375, 0.3125, 0.375, 0.25, 0.375, 0.75, 0.375, 0.8125, 0.375, 0.8125, 0.375, 0.75, 0.375, 0.75, 0.375, 0.8125, 0.375, 0.8125, 0.375, 0.75, 0.375, 0.375, 0.375, 0.4375, 0.375, 0.4375, 0.375, 0.375, 0.375, 0.3125, 0.375, 0.375, 0.375, 0.375, 0.375, 0.3125, 0.375, 0.8125, 0.375, 0.875, 0.375, 0.875, 0.375, 0.8125, 0.375, 0.0, 0.375, 0.25, 0.375, 0.25, 0.375, 0.0, 0.375, 0.875, 0.375, 0.9375, 0.375, 0.9375, 0.375, 0.875, 0.375, 0.9375, 0.375, 1.0, 0.375, 1.0, 0.375, 0.9375, 0.375, 0.4375, 0.375, 0.5, 0.375, 0.5, 0.375, 0.4375, 0.375, 0.5, 0.375, 0.75, 0.375, 0.75, 0.375, 0.5, 0.3125, 0.5, 0.375, 0.5, 0.375, 0.75, 0.3125, 0.75, 0.25, 0.75, 0.1875, 0.75, 0.125, 0.75, 0.125, 0.5, 0.1875, 0.5, 0.25, 0.5, 0.375, 0.4375, 0.375, 0.5, 0.375, 0.5, 0.375, 0.4375, 0.375, 0.3125, 0.375, 0.375, 0.375, 0.375, 0.375, 0.3125, 0.375, 0.5, 0.375, 0.75, 0.375, 0.75, 0.375, 0.5, 0.375, 0.0, 0.375, 0.25, 0.375, 0.25, 0.375, 0.0, 0.375, 0.9375, 0.375, 1.0, 0.375, 1.0, 0.375, 0.9375, 0.375, 0.375, 0.375, 0.4375, 0.375, 0.4375, 0.375, 0.375, 0.375, 0.25, 0.375, 0.3125, 0.375, 0.3125, 0.375, 0.25, 0.375, 0.8125, 0.375, 0.875, 0.375, 0.875, 0.375, 0.8125, 0.375, 0.875, 0.375, 0.9375, 0.375, 0.9375, 0.375, 0.875])
me_cube_003.materials.append(mat_tombstone)
me_cube_003.use_mirror_vertex_groups = False
me_cube_003.update()
me_cube_004 = bpy.data.meshes.new('Cube.004')
me_cube_004.from_pydata([(1.0, 1.0, 1.289), (1.0, 1.0, -1.0), (1.0, -1.0, 1.289), (1.0, -1.0, -1.0), (-1.0, 1.0, 1.289), (-1.0, 1.0, -1.0), (-1.0, -1.0, 1.289), (-1.0, -1.0, -1.0), (0.0, 1.0, -1.0), (0.0, -1.0, 1.672), (0.0, -1.0, -1.0), (0.0, 1.0, 1.672), (-0.5, 1.0, -1.0), (-0.5, -1.0, 1.618), (-0.5, -1.0, -1.0), (-0.5, 1.0, 1.618), (0.5, -1.0, -1.0), (0.5, 1.0, 1.618), (0.5, 1.0, -1.0), (0.5, -1.0, 1.618), (-1.334, 1.334, -0.9986), (-1.334, -1.334, -0.9986), (-0.6668, 1.334, -0.9986), (0.6668, -1.334, -0.9986), (1.334, -1.334, -0.9986), (1.334, 1.334, -0.9986), (0.6668, 1.334, -0.9986), (0.0, 1.334, -0.9986), (-0.6668, -1.334, -0.9986), (0.0, -1.334, -0.9986), (-1.334, 1.334, -1.786), (-1.334, -1.334, -1.786), (-0.6668, 1.334, -1.786), (0.6668, -1.334, -1.786), (1.334, -1.334, -1.786), (1.334, 1.334, -1.786), (0.6668, 1.334, -1.786), (0.0, 1.334, -1.786), (-0.6668, -1.334, -1.786), (0.0, -1.334, -1.786)], [], [(15, 4, 6, 13), (14, 13, 6, 7), (7, 6, 4, 5), (1, 0, 2, 3), (18, 17, 0, 1), (12, 15, 11, 8), (16, 19, 9, 10), (17, 11, 9, 19), (5, 4, 15, 12), (10, 9, 13, 14), (11, 15, 13, 9), (0, 17, 19, 2), (3, 2, 19, 16), (8, 11, 17, 18), (5, 12, 22, 20), (24, 23, 33, 34), (3, 16, 23, 24), (8, 18, 26, 27), (12, 8, 27, 22), (16, 10, 29, 23), (7, 5, 20, 21), (10, 14, 28, 29), (14, 7, 21, 28), (18, 1, 25, 26), (1, 3, 24, 25), (36, 35, 34, 33, 39, 38, 31, 30, 32, 37), (26, 25, 35, 36), (22, 27, 37, 32), (25, 24, 34, 35), (21, 20, 30, 31), (28, 21, 31, 38), (27, 26, 36, 37), (20, 22, 32, 30), (23, 29, 39, 33), (29, 28, 38, 39)])
_uv = me_cube_004.uv_layers.new(name='UVMap')
_uv.uv.foreach_set('vector', [0.8125, 0.5, 0.875, 0.5, 0.875, 0.75, 0.8125, 0.75, 0.375, 0.9375, 0.625, 0.9375, 0.625, 1.0, 0.375, 1.0, 0.375, 0.0, 0.625, 0.0, 0.625, 0.25, 0.375, 0.25, 0.375, 0.5, 0.625, 0.5, 0.625, 0.75, 0.375, 0.75, 0.375, 0.4375, 0.625, 0.4375, 0.625, 0.5, 0.375, 0.5, 0.375, 0.3125, 0.625, 0.3125, 0.625, 0.375, 0.375, 0.375, 0.375, 0.8125, 0.625, 0.8125, 0.625, 0.875, 0.375, 0.875, 0.6875, 0.5, 0.75, 0.5, 0.75, 0.75, 0.6875, 0.75, 0.375, 0.25, 0.625, 0.25, 0.625, 0.3125, 0.375, 0.3125, 0.375, 0.875, 0.625, 0.875, 0.625, 0.9375, 0.375, 0.9375, 0.75, 0.5, 0.8125, 0.5, 0.8125, 0.75, 0.75, 0.75, 0.625, 0.5, 0.6875, 0.5, 0.6875, 0.75, 0.625, 0.75, 0.375, 0.75, 0.625, 0.75, 0.625, 0.8125, 0.375, 0.8125, 0.375, 0.375, 0.625, 0.375, 0.625, 0.4375, 0.375, 0.4375, 0.375, 0.25, 0.375, 0.3125, 0.375, 0.3125, 0.375, 0.25, 0.375, 0.75, 0.375, 0.8125, 0.375, 0.8125, 0.375, 0.75, 0.375, 0.75, 0.375, 0.8125, 0.375, 0.8125, 0.375, 0.75, 0.375, 0.375, 0.375, 0.4375, 0.375, 0.4375, 0.375, 0.375, 0.375, 0.3125, 0.375, 0.375, 0.375, 0.375, 0.375, 0.3125, 0.375, 0.8125, 0.375, 0.875, 0.375, 0.875, 0.375, 0.8125, 0.375, 0.0, 0.375, 0.25, 0.375, 0.25, 0.375, 0.0, 0.375, 0.875, 0.375, 0.9375, 0.375, 0.9375, 0.375, 0.875, 0.375, 0.9375, 0.375, 1.0, 0.375, 1.0, 0.375, 0.9375, 0.375, 0.4375, 0.375, 0.5, 0.375, 0.5, 0.375, 0.4375, 0.375, 0.5, 0.375, 0.75, 0.375, 0.75, 0.375, 0.5, 0.3125, 0.5, 0.375, 0.5, 0.375, 0.75, 0.3125, 0.75, 0.25, 0.75, 0.1875, 0.75, 0.125, 0.75, 0.125, 0.5, 0.1875, 0.5, 0.25, 0.5, 0.375, 0.4375, 0.375, 0.5, 0.375, 0.5, 0.375, 0.4375, 0.375, 0.3125, 0.375, 0.375, 0.375, 0.375, 0.375, 0.3125, 0.375, 0.5, 0.375, 0.75, 0.375, 0.75, 0.375, 0.5, 0.375, 0.0, 0.375, 0.25, 0.375, 0.25, 0.375, 0.0, 0.375, 0.9375, 0.375, 1.0, 0.375, 1.0, 0.375, 0.9375, 0.375, 0.375, 0.375, 0.4375, 0.375, 0.4375, 0.375, 0.375, 0.375, 0.25, 0.375, 0.3125, 0.375, 0.3125, 0.375, 0.25, 0.375, 0.8125, 0.375, 0.875, 0.375, 0.875, 0.375, 0.8125, 0.375, 0.875, 0.375, 0.9375, 0.375, 0.9375, 0.375, 0.875])
me_cube_004.materials.append(mat_tombstone)
me_cube_004.use_mirror_vertex_groups = False
me_cube_004.update()
me_plane_001 = bpy.data.meshes.new('Plane.001')
me_plane_001.from_pydata([(-1.0, -1.0, -0.007322), (1.0, -1.0, 0.0), (-1.0, 1.0, 0.0), (1.0, 1.0, 0.0), (-1.0, 0.0, 0.0), (0.0, -1.0, -0.01578), (1.0, 0.0, 0.0), (0.0, 1.0, 0.0), (0.0, 0.0, 0.0), (-1.0, -0.5, 0.004032), (0.5, -1.0, 0.0), (1.0, 0.5, 0.0), (-0.5, 1.0, 0.0), (-1.0, 0.5, 0.004089), (-0.5, -1.0, 0.0), (1.0, -0.5, 0.01136), (0.5, 1.0, 0.01136), (0.0, 0.5, -0.06627), (0.0, -0.5, -0.01578), (-0.5, 0.0, -0.06627), (0.5, 0.0, 0.0), (0.5, -0.5, 0.1303), (-0.5, -0.5, 0.1303), (-0.5, 0.5, 0.123), (0.5, 0.5, 0.1231), (-1.0, -0.75, -0.06626), (0.75, -1.0, -0.01576), (1.0, 0.75, 0.0), (-0.75, 1.0, 0.0), (-1.0, 0.25, -0.007253), (-0.25, -1.0, 0.0), (1.0, -0.25, 0.0), (0.25, 1.0, 0.0), (0.0, 0.75, -0.007324), (0.0, -0.25, 0.0), (-0.75, 0.0, 0.0), (0.25, 0.0, 0.0), (-1.0, -0.25, 0.0), (0.25, -1.0, 0.0), (1.0, 0.25, -0.01578), (-0.25, 1.0, 0.0), (-1.0, 0.75, 0.0), (-0.75, -1.0, -0.007322), (1.0, -0.75, -0.01576), (0.75, 1.0, 0.0), (0.0, 0.25, -0.007324), (0.0, -0.75, -0.09627), (-0.25, 0.0, -0.06627), (0.75, 0.0, -0.01578), (0.5, -0.25, 0.05108), (0.5, -0.75, 0.03529), (0.25, -0.5, 0.01136), (0.75, -0.5, 0.1146), (-0.5, -0.25, 0.04377), (-0.5, -0.75, 0.05108), (-0.75, -0.5, 0.1231), (-0.25, -0.5, 0.01136), (-0.5, 0.75, 0.05108), (-0.5, 0.25, 0.04377), (-0.75, 0.5, 0.06404), (-0.25, 0.5, -0.05491), (0.5, 0.75, 0.1303), (0.5, 0.25, -0.004426), (0.25, 0.5, -0.01517), (0.75, 0.5, 0.03532), (0.75, 0.25, -0.09627), (0.25, 0.25, -0.06626), (0.25, 0.75, 0.05108), (-0.25, 0.25, -0.007324), (-0.75, 0.25, -0.01512), (-0.75, 0.75, 0.05108), (-0.25, -0.75, -0.01578), (-0.75, -0.75, -0.01517), (-0.75, -0.25, 0.05108), (0.75, -0.75, -0.0452), (0.25, -0.75, -0.01578), (0.25, -0.25, 0.0), (0.75, -0.25, 0.05108), (-0.25, -0.25, -0.007324), (-0.25, 0.75, -0.007324), (0.75, 0.75, 0.05108), (-1.0, -0.875, -0.04445), (0.875, -1.0, -0.007307), (1.0, 0.875, 0.0), (-0.875, 1.0, 0.0), (-1.0, 0.125, 0.0), (-0.125, -1.0, -0.007324), (1.0, -0.125, 0.0), (0.125, 1.0, 0.0), (0.0, 0.875, 0.0), (0.0, -0.125, 0.0), (-0.875, 0.0, 0.0), (0.125, 0.0, 0.0), (-1.0, -0.375, 0.006104), (0.375, -1.0, 0.0), (1.0, 0.375, -0.007324), (-0.375, 1.0, 0.0), (-1.0, 0.625, 0.006104), (-0.625, -1.0, 0.0), (1.0, -0.625, -0.001207), (0.625, 1.0, 0.006104), (0.0, 0.375, -0.04445), (0.0, -0.625, -0.06627), (-0.375, 0.0, -0.09627), (0.625, 0.0, -0.007324), (0.5, -0.125, 0.006104), (0.5, -0.625, 0.09817), (0.125, -0.5, -0.007324), (0.625, -0.5, 0.1537), (-0.5, -0.125, -0.03835), (-0.5, -0.625, 0.1055), (-0.875, -0.5, 0.05067), (-0.375, -0.5, 0.06643), (-0.5, 0.875, 0.006104), (-0.5, 0.375, 0.08969), (-0.875, 0.5, 0.02201), (-0.375, 0.5, 0.05069), (0.5, 0.875, 0.06643), (0.5, 0.375, 0.05067), (0.125, 0.5, -0.03835), (0.625, 0.5, 0.09822), (-1.0, -0.625, -0.03835), (0.625, -1.0, -0.007307), (1.0, 0.625, 0.0), (-0.625, 1.0, 0.0), (-1.0, 0.375, -0.009583), (-0.375, -1.0, 0.0), (1.0, -0.375, 0.006104), (0.375, 1.0, 0.006104), (0.0, 0.625, -0.04445), (0.0, -0.375, 0.0), (-0.625, 0.0, -0.01578), (0.375, 0.0, 0.0), (-1.0, -0.125, 0.0), (0.125, -1.0, -0.007324), (1.0, 0.125, -0.007324), (-0.125, 1.0, 0.0), (-1.0, 0.875, 0.0), (-0.875, -1.0, -0.01578), (1.0, -0.875, -0.007307), (0.875, 1.0, 0.0), (0.0, 0.125, 0.0), (0.0, -0.875, -0.06627), (-0.125, 0.0, -0.01578), (0.875, 0.0, -0.007324), (0.5, -0.375, 0.1055), (0.5, -0.875, -0.001207), (0.375, -0.5, 0.06643), (0.875, -0.5, 0.05911), (-0.5, -0.375, 0.1055), (-0.5, -0.875, 0.006104), (-0.625, -0.5, 0.1609), (-0.125, -0.5, -0.007324), (-0.5, 0.625, 0.1055), (-0.5, 0.125, -0.03835), (-0.625, 0.5, 0.1165), (-0.125, 0.5, -0.09627), (0.5, 0.625, 0.1609), (0.5, 0.125, -0.007324), (0.375, 0.5, 0.06116), (0.875, 0.5, -0.00122), (0.75, 0.375, -0.0479), (0.75, 0.125, -0.06627), (0.625, 0.25, -0.06016), (0.875, 0.25, -0.06627), (0.25, 0.375, -0.07791), (0.25, 0.125, -0.01578), (0.125, 0.25, -0.04445), (0.375, 0.25, -0.03835), (0.25, 0.875, 0.01836), (0.25, 0.625, 0.05067), (0.125, 0.75, 0.006104), (0.375, 0.75, 0.1055), (-0.25, 0.375, -0.03835), (-0.25, 0.125, -0.04445), (-0.375, 0.25, 0.00258), (-0.125, 0.25, -0.01578), (-0.75, 0.375, 0.0092), (-0.75, 0.125, -0.009583), (-0.875, 0.25, -0.02595), (-0.625, 0.25, 0.02201), (-0.75, 0.875, 0.006104), (-0.75, 0.625, 0.08969), (-0.875, 0.75, 0.01836), (-0.625, 0.75, 0.06643), (-0.25, -0.625, -0.00122), (-0.25, -0.875, -0.007324), (-0.375, -0.75, 0.01836), (-0.125, -0.75, -0.06627), (-0.75, -0.625, 0.06116), (-0.75, -0.875, -0.03835), (-0.875, -0.75, -0.07791), (-0.625, -0.75, 0.05067), (-0.75, -0.125, 0.006104), (-0.75, -0.375, 0.1055), (-0.875, -0.25, 0.01836), (-0.625, -0.25, 0.06643), (0.75, -0.625, 0.03927), (0.75, -0.875, -0.06012), (0.625, -0.75, 0.0001683), (0.875, -0.75, -0.04788), (0.25, -0.625, -0.00122), (0.25, -0.875, -0.007324), (0.125, -0.75, -0.06627), (0.375, -0.75, 0.01836), (0.25, -0.125, 0.0), (0.25, -0.375, 0.006104), (0.125, -0.25, 0.0), (0.375, -0.25, 0.01836), (0.75, -0.125, 0.006104), (0.75, -0.375, 0.1055), (0.625, -0.25, 0.06643), (0.875, -0.25, 0.01836), (-0.25, -0.125, -0.04445), (-0.25, -0.375, 0.006104), (-0.375, -0.25, 0.00258), (-0.125, -0.25, 0.0), (-0.25, 0.875, 0.0), (-0.25, 0.625, -0.03835), (-0.375, 0.75, 0.01836), (-0.125, 0.75, -0.01578), (0.75, 0.875, 0.01836), (0.75, 0.625, 0.06643), (0.625, 0.75, 0.1055), (0.875, 0.75, 0.006104), (0.875, 0.625, 0.01136), (0.625, 0.625, 0.1303), (0.625, 0.875, 0.05108), (-0.125, 0.625, -0.06627), (-0.375, 0.625, 0.04377), (-0.375, 0.875, 0.0), (-0.125, -0.375, 0.0), (-0.375, -0.375, 0.05108), (-0.375, -0.125, -0.06627), (0.875, -0.375, 0.05108), (0.625, -0.375, 0.1303), (0.625, -0.125, 0.01136), (0.375, -0.375, 0.05108), (0.125, -0.375, 0.0), (0.125, -0.125, 0.0), (0.375, -0.875, 0.0), (0.125, -0.875, -0.04445), (0.125, -0.625, -0.04445), (0.875, -0.875, -0.04441), (0.625, -0.875, -0.03307), (0.625, -0.625, 0.08596), (-0.625, -0.375, 0.1303), (-0.875, -0.375, 0.05108), (-0.875, -0.125, 0.0), (-0.625, -0.875, 0.004032), (-0.875, -0.875, -0.06626), (-0.875, -0.625, -0.01517), (-0.125, -0.875, -0.04445), (-0.375, -0.875, 0.0), (-0.375, -0.625, 0.05108), (-0.625, 0.625, 0.123), (-0.875, 0.625, 0.04377), (-0.875, 0.875, 0.0), (-0.625, 0.125, 0.004033), (-0.875, 0.125, -0.007253), (-0.875, 0.375, -0.01512), (-0.125, 0.125, -0.007324), (-0.375, 0.125, -0.06627), (-0.375, 0.375, 0.04377), (0.375, 0.625, 0.1231), (0.125, 0.625, 0.004032), (0.125, 0.875, 0.0), (0.375, 0.125, -0.007322), (0.125, 0.125, -0.007322), (0.125, 0.375, -0.06626), (0.875, 0.125, -0.04445), (0.625, 0.125, -0.04445), (0.625, 0.375, 0.006672), (0.875, 0.375, -0.04445), (0.375, 0.375, -0.01517), (0.375, 0.875, 0.05108), (-0.125, 0.375, -0.06627), (-0.625, 0.375, 0.06404), (-0.625, 0.875, 0.01136), (-0.125, -0.625, -0.04445), (-0.625, -0.625, 0.1231), (-0.625, -0.125, 0.004033), (0.875, -0.625, 0.006624), (0.375, -0.625, 0.05108), (0.375, -0.125, 0.0), (0.875, -0.125, 0.0), (-0.125, -0.125, -0.007324), (-0.125, 0.875, 0.0), (0.875, 0.875, 0.0)], [], [(288, 83, 3, 140), (287, 89, 7, 136), (286, 90, 8, 143), (285, 87, 6, 144), (284, 105, 20, 132), (283, 106, 21, 147), (282, 99, 15, 148), (281, 109, 19, 131), (280, 110, 22, 151), (279, 102, 18, 152), (278, 113, 12, 124), (277, 114, 23, 155), (276, 101, 17, 156), (275, 117, 16, 128), (274, 118, 24, 159), (273, 95, 11, 160), (272, 161, 64, 120), (271, 162, 65, 163), (270, 135, 39, 164), (269, 165, 63, 119), (268, 166, 66, 167), (267, 158, 62, 168), (266, 169, 32, 88), (265, 170, 67, 171), (264, 157, 61, 172), (263, 173, 60, 116), (262, 174, 68, 175), (261, 141, 45, 176), (260, 177, 59, 115), (259, 178, 69, 179), (258, 154, 58, 180), (257, 181, 28, 84), (256, 182, 70, 183), (255, 153, 57, 184), (254, 185, 56, 112), (253, 186, 71, 187), (252, 142, 46, 188), (251, 189, 55, 111), (250, 190, 72, 191), (249, 150, 54, 192), (248, 193, 35, 91), (247, 194, 73, 195), (246, 149, 53, 196), (245, 197, 52, 108), (244, 198, 74, 199), (243, 139, 43, 200), (242, 201, 51, 107), (241, 202, 75, 203), (240, 146, 50, 204), (239, 205, 36, 92), (238, 206, 76, 207), (237, 145, 49, 208), (236, 209, 48, 104), (235, 210, 77, 211), (234, 127, 31, 212), (233, 213, 47, 103), (232, 214, 78, 215), (231, 130, 34, 216), (230, 217, 40, 96), (229, 218, 79, 219), (228, 129, 33, 220), (227, 221, 44, 100), (226, 222, 80, 223), (225, 123, 27, 224), (222, 225, 224, 80), (64, 160, 225, 222), (160, 11, 123, 225), (157, 226, 223, 61), (24, 120, 226, 157), (120, 64, 222, 226), (117, 227, 100, 16), (61, 223, 227, 117), (223, 80, 221, 227), (218, 228, 220, 79), (60, 156, 228, 218), (156, 17, 129, 228), (153, 229, 219, 57), (23, 116, 229, 153), (116, 60, 218, 229), (113, 230, 96, 12), (57, 219, 230, 113), (219, 79, 217, 230), (214, 231, 216, 78), (56, 152, 231, 214), (152, 18, 130, 231), (149, 232, 215, 53), (22, 112, 232, 149), (112, 56, 214, 232), (109, 233, 103, 19), (53, 215, 233, 109), (215, 78, 213, 233), (210, 234, 212, 77), (52, 148, 234, 210), (148, 15, 127, 234), (145, 235, 211, 49), (21, 108, 235, 145), (108, 52, 210, 235), (105, 236, 104, 20), (49, 211, 236, 105), (211, 77, 209, 236), (206, 237, 208, 76), (51, 147, 237, 206), (147, 21, 145, 237), (130, 238, 207, 34), (18, 107, 238, 130), (107, 51, 206, 238), (90, 239, 92, 8), (34, 207, 239, 90), (207, 76, 205, 239), (202, 240, 204, 75), (38, 94, 240, 202), (94, 10, 146, 240), (142, 241, 203, 46), (5, 134, 241, 142), (134, 38, 202, 241), (102, 242, 107, 18), (46, 203, 242, 102), (203, 75, 201, 242), (198, 243, 200, 74), (26, 82, 243, 198), (82, 1, 139, 243), (146, 244, 199, 50), (10, 122, 244, 146), (122, 26, 198, 244), (106, 245, 108, 21), (50, 199, 245, 106), (199, 74, 197, 245), (194, 246, 196, 73), (55, 151, 246, 194), (151, 22, 149, 246), (93, 247, 195, 37), (9, 111, 247, 93), (111, 55, 194, 247), (133, 248, 91, 4), (37, 195, 248, 133), (195, 73, 193, 248), (190, 249, 192, 72), (42, 98, 249, 190), (98, 14, 150, 249), (81, 250, 191, 25), (0, 138, 250, 81), (138, 42, 190, 250), (121, 251, 111, 9), (25, 191, 251, 121), (191, 72, 189, 251), (186, 252, 188, 71), (30, 86, 252, 186), (86, 5, 142, 252), (150, 253, 187, 54), (14, 126, 253, 150), (126, 30, 186, 253), (110, 254, 112, 22), (54, 187, 254, 110), (187, 71, 185, 254), (182, 255, 184, 70), (59, 155, 255, 182), (155, 23, 153, 255), (97, 256, 183, 41), (13, 115, 256, 97), (115, 59, 182, 256), (137, 257, 84, 2), (41, 183, 257, 137), (183, 70, 181, 257), (178, 258, 180, 69), (35, 131, 258, 178), (131, 19, 154, 258), (85, 259, 179, 29), (4, 91, 259, 85), (91, 35, 178, 259), (125, 260, 115, 13), (29, 179, 260, 125), (179, 69, 177, 260), (174, 261, 176, 68), (47, 143, 261, 174), (143, 8, 141, 261), (154, 262, 175, 58), (19, 103, 262, 154), (103, 47, 174, 262), (114, 263, 116, 23), (58, 175, 263, 114), (175, 68, 173, 263), (170, 264, 172, 67), (63, 159, 264, 170), (159, 24, 157, 264), (129, 265, 171, 33), (17, 119, 265, 129), (119, 63, 170, 265), (89, 266, 88, 7), (33, 171, 266, 89), (171, 67, 169, 266), (166, 267, 168, 66), (36, 132, 267, 166), (132, 20, 158, 267), (141, 268, 167, 45), (8, 92, 268, 141), (92, 36, 166, 268), (101, 269, 119, 17), (45, 167, 269, 101), (167, 66, 165, 269), (162, 270, 164, 65), (48, 144, 270, 162), (144, 6, 135, 270), (158, 271, 163, 62), (20, 104, 271, 158), (104, 48, 162, 271), (118, 272, 120, 24), (62, 163, 272, 118), (163, 65, 161, 272), (161, 273, 160, 64), (65, 164, 273, 161), (164, 39, 95, 273), (165, 274, 159, 63), (66, 168, 274, 165), (168, 62, 118, 274), (169, 275, 128, 32), (67, 172, 275, 169), (172, 61, 117, 275), (173, 276, 156, 60), (68, 176, 276, 173), (176, 45, 101, 276), (177, 277, 155, 59), (69, 180, 277, 177), (180, 58, 114, 277), (181, 278, 124, 28), (70, 184, 278, 181), (184, 57, 113, 278), (185, 279, 152, 56), (71, 188, 279, 185), (188, 46, 102, 279), (189, 280, 151, 55), (72, 192, 280, 189), (192, 54, 110, 280), (193, 281, 131, 35), (73, 196, 281, 193), (196, 53, 109, 281), (197, 282, 148, 52), (74, 200, 282, 197), (200, 43, 99, 282), (201, 283, 147, 51), (75, 204, 283, 201), (204, 50, 106, 283), (205, 284, 132, 36), (76, 208, 284, 205), (208, 49, 105, 284), (209, 285, 144, 48), (77, 212, 285, 209), (212, 31, 87, 285), (213, 286, 143, 47), (78, 216, 286, 213), (216, 34, 90, 286), (217, 287, 136, 40), (79, 220, 287, 217), (220, 33, 89, 287), (221, 288, 140, 44), (80, 224, 288, 221), (224, 27, 83, 288)])
_uv = me_plane_001.uv_layers.new(name='UVMap')
_uv.uv.foreach_set('vector', [0.9375, 0.9375, 1.0, 0.9375, 1.0, 1.0, 0.9375, 1.0, 0.4375, 0.9375, 0.5, 0.9375, 0.5, 1.0, 0.4375, 1.0, 0.4375, 0.4375, 0.5, 0.4375, 0.5, 0.5, 0.4375, 0.5, 0.9375, 0.4375, 1.0, 0.4375, 1.0, 0.5, 0.9375, 0.5, 0.6875, 0.4375, 0.75, 0.4375, 0.75, 0.5, 0.6875, 0.5, 0.6875, 0.1875, 0.75, 0.1875, 0.75, 0.25, 0.6875, 0.25, 0.9375, 0.1875, 1.0, 0.1875, 1.0, 0.25, 0.9375, 0.25, 0.1875, 0.4375, 0.25, 0.4375, 0.25, 0.5, 0.1875, 0.5, 0.1875, 0.1875, 0.25, 0.1875, 0.25, 0.25, 0.1875, 0.25, 0.4375, 0.1875, 0.5, 0.1875, 0.5, 0.25, 0.4375, 0.25, 0.1875, 0.9375, 0.25, 0.9375, 0.25, 1.0, 0.1875, 1.0, 0.1875, 0.6875, 0.25, 0.6875, 0.25, 0.75, 0.1875, 0.75, 0.4375, 0.6875, 0.5, 0.6875, 0.5, 0.75, 0.4375, 0.75, 0.6875, 0.9375, 0.75, 0.9375, 0.75, 1.0, 0.6875, 1.0, 0.6875, 0.6875, 0.75, 0.6875, 0.75, 0.75, 0.6875, 0.75, 0.9375, 0.6875, 1.0, 0.6875, 1.0, 0.75, 0.9375, 0.75, 0.8125, 0.6875, 0.875, 0.6875, 0.875, 0.75, 0.8125, 0.75, 0.8125, 0.5625, 0.875, 0.5625, 0.875, 0.625, 0.8125, 0.625, 0.9375, 0.5625, 1.0, 0.5625, 1.0, 0.625, 0.9375, 0.625, 0.5625, 0.6875, 0.625, 0.6875, 0.625, 0.75, 0.5625, 0.75, 0.5625, 0.5625, 0.625, 0.5625, 0.625, 0.625, 0.5625, 0.625, 0.6875, 0.5625, 0.75, 0.5625, 0.75, 0.625, 0.6875, 0.625, 0.5625, 0.9375, 0.625, 0.9375, 0.625, 1.0, 0.5625, 1.0, 0.5625, 0.8125, 0.625, 0.8125, 0.625, 0.875, 0.5625, 0.875, 0.6875, 0.8125, 0.75, 0.8125, 0.75, 0.875, 0.6875, 0.875, 0.3125, 0.6875, 0.375, 0.6875, 0.375, 0.75, 0.3125, 0.75, 0.3125, 0.5625, 0.375, 0.5625, 0.375, 0.625, 0.3125, 0.625, 0.4375, 0.5625, 0.5, 0.5625, 0.5, 0.625, 0.4375, 0.625, 0.0625, 0.6875, 0.125, 0.6875, 0.125, 0.75, 0.0625, 0.75, 0.0625, 0.5625, 0.125, 0.5625, 0.125, 0.625, 0.0625, 0.625, 0.1875, 0.5625, 0.25, 0.5625, 0.25, 0.625, 0.1875, 0.625, 0.0625, 0.9375, 0.125, 0.9375, 0.125, 1.0, 0.0625, 1.0, 0.0625, 0.8125, 0.125, 0.8125, 0.125, 0.875, 0.0625, 0.875, 0.1875, 0.8125, 0.25, 0.8125, 0.25, 0.875, 0.1875, 0.875, 0.3125, 0.1875, 0.375, 0.1875, 0.375, 0.25, 0.3125, 0.25, 0.3125, 0.0625, 0.375, 0.0625, 0.375, 0.125, 0.3125, 0.125, 0.4375, 0.0625, 0.5, 0.0625, 0.5, 0.125, 0.4375, 0.125, 0.0625, 0.1875, 0.125, 0.1875, 0.125, 0.25, 0.0625, 0.25, 0.0625, 0.0625, 0.125, 0.0625, 0.125, 0.125, 0.0625, 0.125, 0.1875, 0.0625, 0.25, 0.0625, 0.25, 0.125, 0.1875, 0.125, 0.0625, 0.4375, 0.125, 0.4375, 0.125, 0.5, 0.0625, 0.5, 0.0625, 0.3125, 0.125, 0.3125, 0.125, 0.375, 0.0625, 0.375, 0.1875, 0.3125, 0.25, 0.3125, 0.25, 0.375, 0.1875, 0.375, 0.8125, 0.1875, 0.875, 0.1875, 0.875, 0.25, 0.8125, 0.25, 0.8125, 0.0625, 0.875, 0.0625, 0.875, 0.125, 0.8125, 0.125, 0.9375, 0.0625, 1.0, 0.0625, 1.0, 0.125, 0.9375, 0.125, 0.5625, 0.1875, 0.625, 0.1875, 0.625, 0.25, 0.5625, 0.25, 0.5625, 0.0625, 0.625, 0.0625, 0.625, 0.125, 0.5625, 0.125, 0.6875, 0.0625, 0.75, 0.0625, 0.75, 0.125, 0.6875, 0.125, 0.5625, 0.4375, 0.625, 0.4375, 0.625, 0.5, 0.5625, 0.5, 0.5625, 0.3125, 0.625, 0.3125, 0.625, 0.375, 0.5625, 0.375, 0.6875, 0.3125, 0.75, 0.3125, 0.75, 0.375, 0.6875, 0.375, 0.8125, 0.4375, 0.875, 0.4375, 0.875, 0.5, 0.8125, 0.5, 0.8125, 0.3125, 0.875, 0.3125, 0.875, 0.375, 0.8125, 0.375, 0.9375, 0.3125, 1.0, 0.3125, 1.0, 0.375, 0.9375, 0.375, 0.3125, 0.4375, 0.375, 0.4375, 0.375, 0.5, 0.3125, 0.5, 0.3125, 0.3125, 0.375, 0.3125, 0.375, 0.375, 0.3125, 0.375, 0.4375, 0.3125, 0.5, 0.3125, 0.5, 0.375, 0.4375, 0.375, 0.3125, 0.9375, 0.375, 0.9375, 0.375, 1.0, 0.3125, 1.0, 0.3125, 0.8125, 0.375, 0.8125, 0.375, 0.875, 0.3125, 0.875, 0.4375, 0.8125, 0.5, 0.8125, 0.5, 0.875, 0.4375, 0.875, 0.8125, 0.9375, 0.875, 0.9375, 0.875, 1.0, 0.8125, 1.0, 0.8125, 0.8125, 0.875, 0.8125, 0.875, 0.875, 0.8125, 0.875, 0.9375, 0.8125, 1.0, 0.8125, 1.0, 0.875, 0.9375, 0.875, 0.875, 0.8125, 0.9375, 0.8125, 0.9375, 0.875, 0.875, 0.875, 0.875, 0.75, 0.9375, 0.75, 0.9375, 0.8125, 0.875, 0.8125, 0.9375, 0.75, 1.0, 0.75, 1.0, 0.8125, 0.9375, 0.8125, 0.75, 0.8125, 0.8125, 0.8125, 0.8125, 0.875, 0.75, 0.875, 0.75, 0.75, 0.8125, 0.75, 0.8125, 0.8125, 0.75, 0.8125, 0.8125, 0.75, 0.875, 0.75, 0.875, 0.8125, 0.8125, 0.8125, 0.75, 0.9375, 0.8125, 0.9375, 0.8125, 1.0, 0.75, 1.0, 0.75, 0.875, 0.8125, 0.875, 0.8125, 0.9375, 0.75, 0.9375, 0.8125, 0.875, 0.875, 0.875, 0.875, 0.9375, 0.8125, 0.9375, 0.375, 0.8125, 0.4375, 0.8125, 0.4375, 0.875, 0.375, 0.875, 0.375, 0.75, 0.4375, 0.75, 0.4375, 0.8125, 0.375, 0.8125, 0.4375, 0.75, 0.5, 0.75, 0.5, 0.8125, 0.4375, 0.8125, 0.25, 0.8125, 0.3125, 0.8125, 0.3125, 0.875, 0.25, 0.875, 0.25, 0.75, 0.3125, 0.75, 0.3125, 0.8125, 0.25, 0.8125, 0.3125, 0.75, 0.375, 0.75, 0.375, 0.8125, 0.3125, 0.8125, 0.25, 0.9375, 0.3125, 0.9375, 0.3125, 1.0, 0.25, 1.0, 0.25, 0.875, 0.3125, 0.875, 0.3125, 0.9375, 0.25, 0.9375, 0.3125, 0.875, 0.375, 0.875, 0.375, 0.9375, 0.3125, 0.9375, 0.375, 0.3125, 0.4375, 0.3125, 0.4375, 0.375, 0.375, 0.375, 0.375, 0.25, 0.4375, 0.25, 0.4375, 0.3125, 0.375, 0.3125, 0.4375, 0.25, 0.5, 0.25, 0.5, 0.3125, 0.4375, 0.3125, 0.25, 0.3125, 0.3125, 0.3125, 0.3125, 0.375, 0.25, 0.375, 0.25, 0.25, 0.3125, 0.25, 0.3125, 0.3125, 0.25, 0.3125, 0.3125, 0.25, 0.375, 0.25, 0.375, 0.3125, 0.3125, 0.3125, 0.25, 0.4375, 0.3125, 0.4375, 0.3125, 0.5, 0.25, 0.5, 0.25, 0.375, 0.3125, 0.375, 0.3125, 0.4375, 0.25, 0.4375, 0.3125, 0.375, 0.375, 0.375, 0.375, 0.4375, 0.3125, 0.4375, 0.875, 0.3125, 0.9375, 0.3125, 0.9375, 0.375, 0.875, 0.375, 0.875, 0.25, 0.9375, 0.25, 0.9375, 0.3125, 0.875, 0.3125, 0.9375, 0.25, 1.0, 0.25, 1.0, 0.3125, 0.9375, 0.3125, 0.75, 0.3125, 0.8125, 0.3125, 0.8125, 0.375, 0.75, 0.375, 0.75, 0.25, 0.8125, 0.25, 0.8125, 0.3125, 0.75, 0.3125, 0.8125, 0.25, 0.875, 0.25, 0.875, 0.3125, 0.8125, 0.3125, 0.75, 0.4375, 0.8125, 0.4375, 0.8125, 0.5, 0.75, 0.5, 0.75, 0.375, 0.8125, 0.375, 0.8125, 0.4375, 0.75, 0.4375, 0.8125, 0.375, 0.875, 0.375, 0.875, 0.4375, 0.8125, 0.4375, 0.625, 0.3125, 0.6875, 0.3125, 0.6875, 0.375, 0.625, 0.375, 0.625, 0.25, 0.6875, 0.25, 0.6875, 0.3125, 0.625, 0.3125, 0.6875, 0.25, 0.75, 0.25, 0.75, 0.3125, 0.6875, 0.3125, 0.5, 0.3125, 0.5625, 0.3125, 0.5625, 0.375, 0.5, 0.375, 0.5, 0.25, 0.5625, 0.25, 0.5625, 0.3125, 0.5, 0.3125, 0.5625, 0.25, 0.625, 0.25, 0.625, 0.3125, 0.5625, 0.3125, 0.5, 0.4375, 0.5625, 0.4375, 0.5625, 0.5, 0.5, 0.5, 0.5, 0.375, 0.5625, 0.375, 0.5625, 0.4375, 0.5, 0.4375, 0.5625, 0.375, 0.625, 0.375, 0.625, 0.4375, 0.5625, 0.4375, 0.625, 0.0625, 0.6875, 0.0625, 0.6875, 0.125, 0.625, 0.125, 0.625, 0.0, 0.6875, 0.0, 0.6875, 0.0625, 0.625, 0.0625, 0.6875, 0.0, 0.75, 0.0, 0.75, 0.0625, 0.6875, 0.0625, 0.5, 0.0625, 0.5625, 0.0625, 0.5625, 0.125, 0.5, 0.125, 0.5, 0.0, 0.5625, 0.0, 0.5625, 0.0625, 0.5, 0.0625, 0.5625, 0.0, 0.625, 0.0, 0.625, 0.0625, 0.5625, 0.0625, 0.5, 0.1875, 0.5625, 0.1875, 0.5625, 0.25, 0.5, 0.25, 0.5, 0.125, 0.5625, 0.125, 0.5625, 0.1875, 0.5, 0.1875, 0.5625, 0.125, 0.625, 0.125, 0.625, 0.1875, 0.5625, 0.1875, 0.875, 0.0625, 0.9375, 0.0625, 0.9375, 0.125, 0.875, 0.125, 0.875, 0.0, 0.9375, 0.0, 0.9375, 0.0625, 0.875, 0.0625, 0.9375, 0.0, 1.0, 0.0, 1.0, 0.0625, 0.9375, 0.0625, 0.75, 0.0625, 0.8125, 0.0625, 0.8125, 0.125, 0.75, 0.125, 0.75, 0.0, 0.8125, 0.0, 0.8125, 0.0625, 0.75, 0.0625, 0.8125, 0.0, 0.875, 0.0, 0.875, 0.0625, 0.8125, 0.0625, 0.75, 0.1875, 0.8125, 0.1875, 0.8125, 0.25, 0.75, 0.25, 0.75, 0.125, 0.8125, 0.125, 0.8125, 0.1875, 0.75, 0.1875, 0.8125, 0.125, 0.875, 0.125, 0.875, 0.1875, 0.8125, 0.1875, 0.125, 0.3125, 0.1875, 0.3125, 0.1875, 0.375, 0.125, 0.375, 0.125, 0.25, 0.1875, 0.25, 0.1875, 0.3125, 0.125, 0.3125, 0.1875, 0.25, 0.25, 0.25, 0.25, 0.3125, 0.1875, 0.3125, 0.0, 0.3125, 0.0625, 0.3125, 0.0625, 0.375, 0.0, 0.375, 0.0, 0.25, 0.0625, 0.25, 0.0625, 0.3125, 0.0, 0.3125, 0.0625, 0.25, 0.125, 0.25, 0.125, 0.3125, 0.0625, 0.3125, 0.0, 0.4375, 0.0625, 0.4375, 0.0625, 0.5, 0.0, 0.5, 0.0, 0.375, 0.0625, 0.375, 0.0625, 0.4375, 0.0, 0.4375, 0.0625, 0.375, 0.125, 0.375, 0.125, 0.4375, 0.0625, 0.4375, 0.125, 0.0625, 0.1875, 0.0625, 0.1875, 0.125, 0.125, 0.125, 0.125, 0.0, 0.1875, 0.0, 0.1875, 0.0625, 0.125, 0.0625, 0.1875, 0.0, 0.25, 0.0, 0.25, 0.0625, 0.1875, 0.0625, 0.0, 0.0625, 0.0625, 0.0625, 0.0625, 0.125, 0.0, 0.125, 0.0, 0.0, 0.0625, 0.0, 0.0625, 0.0625, 0.0, 0.0625, 0.0625, 0.0, 0.125, 0.0, 0.125, 0.0625, 0.0625, 0.0625, 0.0, 0.1875, 0.0625, 0.1875, 0.0625, 0.25, 0.0, 0.25, 0.0, 0.125, 0.0625, 0.125, 0.0625, 0.1875, 0.0, 0.1875, 0.0625, 0.125, 0.125, 0.125, 0.125, 0.1875, 0.0625, 0.1875, 0.375, 0.0625, 0.4375, 0.0625, 0.4375, 0.125, 0.375, 0.125, 0.375, 0.0, 0.4375, 0.0, 0.4375, 0.0625, 0.375, 0.0625, 0.4375, 0.0, 0.5, 0.0, 0.5, 0.0625, 0.4375, 0.0625, 0.25, 0.0625, 0.3125, 0.0625, 0.3125, 0.125, 0.25, 0.125, 0.25, 0.0, 0.3125, 0.0, 0.3125, 0.0625, 0.25, 0.0625, 0.3125, 0.0, 0.375, 0.0, 0.375, 0.0625, 0.3125, 0.0625, 0.25, 0.1875, 0.3125, 0.1875, 0.3125, 0.25, 0.25, 0.25, 0.25, 0.125, 0.3125, 0.125, 0.3125, 0.1875, 0.25, 0.1875, 0.3125, 0.125, 0.375, 0.125, 0.375, 0.1875, 0.3125, 0.1875, 0.125, 0.8125, 0.1875, 0.8125, 0.1875, 0.875, 0.125, 0.875, 0.125, 0.75, 0.1875, 0.75, 0.1875, 0.8125, 0.125, 0.8125, 0.1875, 0.75, 0.25, 0.75, 0.25, 0.8125, 0.1875, 0.8125, 0.0, 0.8125, 0.0625, 0.8125, 0.0625, 0.875, 0.0, 0.875, 0.0, 0.75, 0.0625, 0.75, 0.0625, 0.8125, 0.0, 0.8125, 0.0625, 0.75, 0.125, 0.75, 0.125, 0.8125, 0.0625, 0.8125, 0.0, 0.9375, 0.0625, 0.9375, 0.0625, 1.0, 0.0, 1.0, 0.0, 0.875, 0.0625, 0.875, 0.0625, 0.9375, 0.0, 0.9375, 0.0625, 0.875, 0.125, 0.875, 0.125, 0.9375, 0.0625, 0.9375, 0.125, 0.5625, 0.1875, 0.5625, 0.1875, 0.625, 0.125, 0.625, 0.125, 0.5, 0.1875, 0.5, 0.1875, 0.5625, 0.125, 0.5625, 0.1875, 0.5, 0.25, 0.5, 0.25, 0.5625, 0.1875, 0.5625, 0.0, 0.5625, 0.0625, 0.5625, 0.0625, 0.625, 0.0, 0.625, 0.0, 0.5, 0.0625, 0.5, 0.0625, 0.5625, 0.0, 0.5625, 0.0625, 0.5, 0.125, 0.5, 0.125, 0.5625, 0.0625, 0.5625, 0.0, 0.6875, 0.0625, 0.6875, 0.0625, 0.75, 0.0, 0.75, 0.0, 0.625, 0.0625, 0.625, 0.0625, 0.6875, 0.0, 0.6875, 0.0625, 0.625, 0.125, 0.625, 0.125, 0.6875, 0.0625, 0.6875, 0.375, 0.5625, 0.4375, 0.5625, 0.4375, 0.625, 0.375, 0.625, 0.375, 0.5, 0.4375, 0.5, 0.4375, 0.5625, 0.375, 0.5625, 0.4375, 0.5, 0.5, 0.5, 0.5, 0.5625, 0.4375, 0.5625, 0.25, 0.5625, 0.3125, 0.5625, 0.3125, 0.625, 0.25, 0.625, 0.25, 0.5, 0.3125, 0.5, 0.3125, 0.5625, 0.25, 0.5625, 0.3125, 0.5, 0.375, 0.5, 0.375, 0.5625, 0.3125, 0.5625, 0.25, 0.6875, 0.3125, 0.6875, 0.3125, 0.75, 0.25, 0.75, 0.25, 0.625, 0.3125, 0.625, 0.3125, 0.6875, 0.25, 0.6875, 0.3125, 0.625, 0.375, 0.625, 0.375, 0.6875, 0.3125, 0.6875, 0.625, 0.8125, 0.6875, 0.8125, 0.6875, 0.875, 0.625, 0.875, 0.625, 0.75, 0.6875, 0.75, 0.6875, 0.8125, 0.625, 0.8125, 0.6875, 0.75, 0.75, 0.75, 0.75, 0.8125, 0.6875, 0.8125, 0.5, 0.8125, 0.5625, 0.8125, 0.5625, 0.875, 0.5, 0.875, 0.5, 0.75, 0.5625, 0.75, 0.5625, 0.8125, 0.5, 0.8125, 0.5625, 0.75, 0.625, 0.75, 0.625, 0.8125, 0.5625, 0.8125, 0.5, 0.9375, 0.5625, 0.9375, 0.5625, 1.0, 0.5, 1.0, 0.5, 0.875, 0.5625, 0.875, 0.5625, 0.9375, 0.5, 0.9375, 0.5625, 0.875, 0.625, 0.875, 0.625, 0.9375, 0.5625, 0.9375, 0.625, 0.5625, 0.6875, 0.5625, 0.6875, 0.625, 0.625, 0.625, 0.625, 0.5, 0.6875, 0.5, 0.6875, 0.5625, 0.625, 0.5625, 0.6875, 0.5, 0.75, 0.5, 0.75, 0.5625, 0.6875, 0.5625, 0.5, 0.5625, 0.5625, 0.5625, 0.5625, 0.625, 0.5, 0.625, 0.5, 0.5, 0.5625, 0.5, 0.5625, 0.5625, 0.5, 0.5625, 0.5625, 0.5, 0.625, 0.5, 0.625, 0.5625, 0.5625, 0.5625, 0.5, 0.6875, 0.5625, 0.6875, 0.5625, 0.75, 0.5, 0.75, 0.5, 0.625, 0.5625, 0.625, 0.5625, 0.6875, 0.5, 0.6875, 0.5625, 0.625, 0.625, 0.625, 0.625, 0.6875, 0.5625, 0.6875, 0.875, 0.5625, 0.9375, 0.5625, 0.9375, 0.625, 0.875, 0.625, 0.875, 0.5, 0.9375, 0.5, 0.9375, 0.5625, 0.875, 0.5625, 0.9375, 0.5, 1.0, 0.5, 1.0, 0.5625, 0.9375, 0.5625, 0.75, 0.5625, 0.8125, 0.5625, 0.8125, 0.625, 0.75, 0.625, 0.75, 0.5, 0.8125, 0.5, 0.8125, 0.5625, 0.75, 0.5625, 0.8125, 0.5, 0.875, 0.5, 0.875, 0.5625, 0.8125, 0.5625, 0.75, 0.6875, 0.8125, 0.6875, 0.8125, 0.75, 0.75, 0.75, 0.75, 0.625, 0.8125, 0.625, 0.8125, 0.6875, 0.75, 0.6875, 0.8125, 0.625, 0.875, 0.625, 0.875, 0.6875, 0.8125, 0.6875, 0.875, 0.6875, 0.9375, 0.6875, 0.9375, 0.75, 0.875, 0.75, 0.875, 0.625, 0.9375, 0.625, 0.9375, 0.6875, 0.875, 0.6875, 0.9375, 0.625, 1.0, 0.625, 1.0, 0.6875, 0.9375, 0.6875, 0.625, 0.6875, 0.6875, 0.6875, 0.6875, 0.75, 0.625, 0.75, 0.625, 0.625, 0.6875, 0.625, 0.6875, 0.6875, 0.625, 0.6875, 0.6875, 0.625, 0.75, 0.625, 0.75, 0.6875, 0.6875, 0.6875, 0.625, 0.9375, 0.6875, 0.9375, 0.6875, 1.0, 0.625, 1.0, 0.625, 0.875, 0.6875, 0.875, 0.6875, 0.9375, 0.625, 0.9375, 0.6875, 0.875, 0.75, 0.875, 0.75, 0.9375, 0.6875, 0.9375, 0.375, 0.6875, 0.4375, 0.6875, 0.4375, 0.75, 0.375, 0.75, 0.375, 0.625, 0.4375, 0.625, 0.4375, 0.6875, 0.375, 0.6875, 0.4375, 0.625, 0.5, 0.625, 0.5, 0.6875, 0.4375, 0.6875, 0.125, 0.6875, 0.1875, 0.6875, 0.1875, 0.75, 0.125, 0.75, 0.125, 0.625, 0.1875, 0.625, 0.1875, 0.6875, 0.125, 0.6875, 0.1875, 0.625, 0.25, 0.625, 0.25, 0.6875, 0.1875, 0.6875, 0.125, 0.9375, 0.1875, 0.9375, 0.1875, 1.0, 0.125, 1.0, 0.125, 0.875, 0.1875, 0.875, 0.1875, 0.9375, 0.125, 0.9375, 0.1875, 0.875, 0.25, 0.875, 0.25, 0.9375, 0.1875, 0.9375, 0.375, 0.1875, 0.4375, 0.1875, 0.4375, 0.25, 0.375, 0.25, 0.375, 0.125, 0.4375, 0.125, 0.4375, 0.1875, 0.375, 0.1875, 0.4375, 0.125, 0.5, 0.125, 0.5, 0.1875, 0.4375, 0.1875, 0.125, 0.1875, 0.1875, 0.1875, 0.1875, 0.25, 0.125, 0.25, 0.125, 0.125, 0.1875, 0.125, 0.1875, 0.1875, 0.125, 0.1875, 0.1875, 0.125, 0.25, 0.125, 0.25, 0.1875, 0.1875, 0.1875, 0.125, 0.4375, 0.1875, 0.4375, 0.1875, 0.5, 0.125, 0.5, 0.125, 0.375, 0.1875, 0.375, 0.1875, 0.4375, 0.125, 0.4375, 0.1875, 0.375, 0.25, 0.375, 0.25, 0.4375, 0.1875, 0.4375, 0.875, 0.1875, 0.9375, 0.1875, 0.9375, 0.25, 0.875, 0.25, 0.875, 0.125, 0.9375, 0.125, 0.9375, 0.1875, 0.875, 0.1875, 0.9375, 0.125, 1.0, 0.125, 1.0, 0.1875, 0.9375, 0.1875, 0.625, 0.1875, 0.6875, 0.1875, 0.6875, 0.25, 0.625, 0.25, 0.625, 0.125, 0.6875, 0.125, 0.6875, 0.1875, 0.625, 0.1875, 0.6875, 0.125, 0.75, 0.125, 0.75, 0.1875, 0.6875, 0.1875, 0.625, 0.4375, 0.6875, 0.4375, 0.6875, 0.5, 0.625, 0.5, 0.625, 0.375, 0.6875, 0.375, 0.6875, 0.4375, 0.625, 0.4375, 0.6875, 0.375, 0.75, 0.375, 0.75, 0.4375, 0.6875, 0.4375, 0.875, 0.4375, 0.9375, 0.4375, 0.9375, 0.5, 0.875, 0.5, 0.875, 0.375, 0.9375, 0.375, 0.9375, 0.4375, 0.875, 0.4375, 0.9375, 0.375, 1.0, 0.375, 1.0, 0.4375, 0.9375, 0.4375, 0.375, 0.4375, 0.4375, 0.4375, 0.4375, 0.5, 0.375, 0.5, 0.375, 0.375, 0.4375, 0.375, 0.4375, 0.4375, 0.375, 0.4375, 0.4375, 0.375, 0.5, 0.375, 0.5, 0.4375, 0.4375, 0.4375, 0.375, 0.9375, 0.4375, 0.9375, 0.4375, 1.0, 0.375, 1.0, 0.375, 0.875, 0.4375, 0.875, 0.4375, 0.9375, 0.375, 0.9375, 0.4375, 0.875, 0.5, 0.875, 0.5, 0.9375, 0.4375, 0.9375, 0.875, 0.9375, 0.9375, 0.9375, 0.9375, 1.0, 0.875, 1.0, 0.875, 0.875, 0.9375, 0.875, 0.9375, 0.9375, 0.875, 0.9375, 0.9375, 0.875, 1.0, 0.875, 1.0, 0.9375, 0.9375, 0.9375])
me_plane_001.materials.append(mat_grass)
me_plane_001.update()

# ---- objects
ob_light = bpy.data.objects.new('Light', light_light)
ob_camera = bpy.data.objects.new('Camera', cam_camera)
ob_tombstone = bpy.data.objects.new('tombstone', me_cube_001)
ob_tombstone2 = bpy.data.objects.new('tombstone2', me_cube_002)
ob_tree = bpy.data.objects.new('tree', me_cylinder)
ob_tombstone_001 = bpy.data.objects.new('tombstone.001', me_cube_003)
ob_tombstone_002 = bpy.data.objects.new('tombstone.002', me_cube_004)
ob_grass = bpy.data.objects.new('grass', me_plane_001)

# ---- transforms, parenting, visibility, modifiers, constraints
ob_light.location = (4.076, 1.005, 5.904)
ob_light.rotation_euler = (0.6503, 0.05522, 1.866)
ob_light.lock_rotations_4d = False
ob_light.empty_display_type = 'ARROWS'
ob_light.color = (0.0, 0.0, 0.0, 0.0)
ob_light.lineart.crease_threshold = 0.0
ob_camera.location = (7.359, -6.926, 4.958)
ob_camera.rotation_euler = (1.109, 0.0, 0.8149)
ob_camera.lock_rotations_4d = False
ob_camera.empty_display_type = 'ARROWS'
ob_camera.color = (0.0, 0.0, 0.0, 0.0)
ob_camera.display_type = 'WIRE'
ob_camera.lineart.crease_threshold = 0.0
ob_tombstone.location = (-3.153, 3.653, 0.6713)
ob_tombstone.scale = (0.421, 0.1169, 0.421)
ob_tombstone.lock_rotations_4d = False
ob_tombstone.empty_display_type = 'ARROWS'
ob_tombstone.lineart.crease_threshold = 0.0
ob_tombstone2.location = (-0.3792, 3.718, 0.1105)
ob_tombstone2.rotation_euler = (-0.061, -0.002403, 1.568)
ob_tombstone2.scale = (0.1933, 0.3971, 0.1588)
ob_tombstone2.lock_rotations_4d = False
ob_tombstone2.empty_display_type = 'ARROWS'
ob_tombstone2.lineart.crease_threshold = 0.0
_m = ob_tombstone2.modifiers.new('Mirror', 'MIRROR')
_m.use_axis = (True, True, False)
ob_tree.location = (3.708, 0.0, -0.2027)
ob_tree.rotation_euler = (0.0, -0.0, -2.306)
_m = ob_tree.modifiers.new('Subdivision', 'SUBSURF')
_m.show_render = False
ob_tombstone_001.location = (-3.153, 1.266, 0.6304)
ob_tombstone_001.rotation_euler = (-0.02261, -0.04856, 0.04637)
ob_tombstone_001.scale = (0.421, 0.1169, 0.421)
ob_tombstone_001.lock_rotations_4d = False
ob_tombstone_001.empty_display_type = 'ARROWS'
ob_tombstone_001.lineart.crease_threshold = 0.0
ob_tombstone_002.location = (-0.4337, 1.361, 0.685)
ob_tombstone_002.rotation_euler = (-0.02839, 0.04466, 0.01756)
ob_tombstone_002.scale = (0.421, 0.1169, 0.421)
ob_tombstone_002.lock_rotations_4d = False
ob_tombstone_002.empty_display_type = 'ARROWS'
ob_tombstone_002.lineart.crease_threshold = 0.0
ob_grass.location = (0.0, 0.0, 0.0)
ob_grass.scale = (20.0, 20.0, 2.443)
_m = ob_grass.modifiers.new('Subdivision', 'SUBSURF')
_m.levels = 2

# ---- collection membership
col_collection.objects.link(ob_light)
col_collection.objects.link(ob_camera)
col_collection.objects.link(ob_tombstone)
col_collection.objects.link(ob_tombstone2)
col_collection.objects.link(ob_tree)
col_collection.objects.link(ob_tombstone_001)
col_collection.objects.link(ob_tombstone_002)
col_collection.objects.link(ob_grass)

# ---- scene / render settings (as saved in the file)
scene.camera = ob_camera
scene.frame_start = 1; scene.frame_end = 250; scene.frame_set(1)
scene.render.engine = 'BLENDER_EEVEE_NEXT'
bpy.context.view_layer.update()
